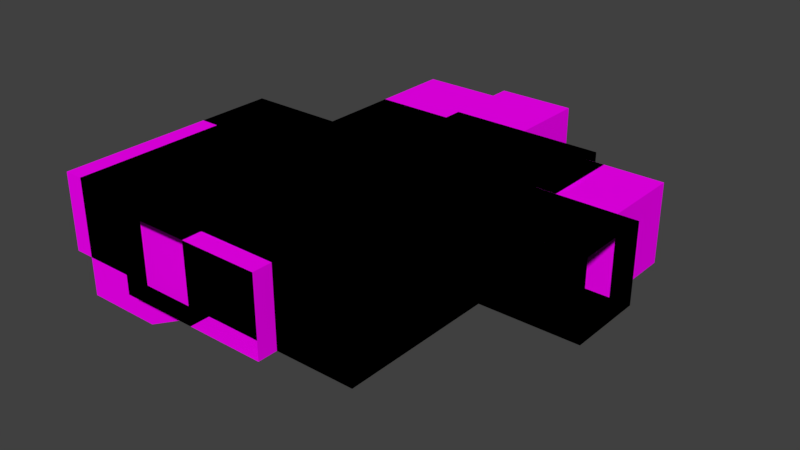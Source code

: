 # Source: modular_tiles.blend  (saved by Blender 2.79.0; exported with 4.5.12 LTS)
import bpy
from mathutils import Matrix  # noqa: F401  (used for matrix-valued properties, if any)

bpy.ops.wm.read_factory_settings(use_empty=True)
scene = bpy.context.scene
scene.name = 'Scene'

# ---- collections
col_collection_1 = bpy.data.collections.new('Collection 1'); scene.collection.children.link(col_collection_1)
col_collection_2 = bpy.data.collections.new('Collection 2'); scene.collection.children.link(col_collection_2)
col_collection_3 = bpy.data.collections.new('Collection 3'); scene.collection.children.link(col_collection_3)
col_collection_4 = bpy.data.collections.new('Collection 4'); scene.collection.children.link(col_collection_4)
col_collection_5 = bpy.data.collections.new('Collection 5'); scene.collection.children.link(col_collection_5)
col_collection_6 = bpy.data.collections.new('Collection 6'); scene.collection.children.link(col_collection_6)
col_collection_7 = bpy.data.collections.new('Collection 7'); scene.collection.children.link(col_collection_7)
col_collection_10 = bpy.data.collections.new('Collection 10'); scene.collection.children.link(col_collection_10)
col_collection_10.hide_render = True
col_collection_10.hide_viewport = True
col_collection_11 = bpy.data.collections.new('Collection 11'); scene.collection.children.link(col_collection_11)
col_collection_12 = bpy.data.collections.new('Collection 12'); scene.collection.children.link(col_collection_12)
col_collection_13 = bpy.data.collections.new('Collection 13'); scene.collection.children.link(col_collection_13)
col_collection_14 = bpy.data.collections.new('Collection 14'); scene.collection.children.link(col_collection_14)
col_collection_15 = bpy.data.collections.new('Collection 15'); scene.collection.children.link(col_collection_15)
col_collection_16 = bpy.data.collections.new('Collection 16'); scene.collection.children.link(col_collection_16)
col_collection_17 = bpy.data.collections.new('Collection 17'); scene.collection.children.link(col_collection_17)
col_collection_19 = bpy.data.collections.new('Collection 19'); scene.collection.children.link(col_collection_19)
col_collection_19.hide_render = True
col_collection_19.hide_viewport = True

# ---- images (referenced by path relative to the original .blend; pixels are not part of the script)
import os
ASSET_DIR = os.environ.get("B2B_ASSET_DIR", "")  # directory of the original .blend (textures are referenced by path, not embedded)
HERE = os.path.dirname(os.path.abspath(__file__))  # packed textures are extracted next to this script under _unpacked/

def load_image(name, relpath, width, height, colorspace="sRGB"):
    """Load a texture the original file referenced (path relative to the .blend, or extracted next to this script)."""
    p = next((c for c in (os.path.join(HERE, relpath), os.path.join(ASSET_DIR, relpath)) if relpath and os.path.exists(c)), "")
    if p:
        img = bpy.data.images.load(p, check_existing=True)
        img.name = name
    else:  # same state as the original file: an image datablock whose file is absent (Cycles renders it pink)
        img = bpy.data.images.new(name, width, height)
        img.source = "FILE"
        img.filepath = "//" + (relpath or name)
    img.colorspace_settings.name = colorspace
    return img
img_flagstone_png = load_image('flagstone.png', 'flagstone.png', 1024, 1024, 'sRGB')
img_cobblestone_png = load_image('cobblestone.png', 'cobblestone.png', 1024, 1024, 'sRGB')
img_rock_png = load_image('rock.png', 'rock.png', 1024, 1024, 'sRGB')
img_wood_png = load_image('wood.png', 'wood.png', 1024, 1024, 'sRGB')

# ---- materials (node trees are filled in below, after node groups)
mat_flagstone = bpy.data.materials.new('Flagstone')
mat_flagstone.alpha_threshold = 0.0
mat_flagstone.roughness = 0.5
mat_cobblestone = bpy.data.materials.new('Cobblestone')
mat_cobblestone.alpha_threshold = 0.0
mat_cobblestone.roughness = 0.5
mat_rock = bpy.data.materials.new('Rock')
mat_rock.alpha_threshold = 0.0
mat_rock.roughness = 0.5
mat_wood = bpy.data.materials.new('Wood')
mat_wood.alpha_threshold = 0.0
mat_wood.roughness = 0.5

# ---- material node trees
mat_flagstone.use_nodes = True; mat_flagstone.node_tree.nodes.clear()
_N = mat_flagstone.node_tree.nodes; _L = mat_flagstone.node_tree.links
n0 = _N.new('ShaderNodeOutputMaterial'); n0.name = 'Material Output'; n0.location = (300, 300)
n1 = _N.new('ShaderNodeBsdfDiffuse'); n1.name = 'Diffuse BSDF'; n1.location = (10, 300)
n2 = _N.new('ShaderNodeTexImage'); n2.name = 'Image Texture'; n2.location = (-180, 300)
n2.width = 140
n2.image = img_flagstone_png
_L.new(n1.outputs[0], n0.inputs[0])
_L.new(n2.outputs[0], n1.inputs[0])
n0.is_active_output = True
mat_cobblestone.use_nodes = True; mat_cobblestone.node_tree.nodes.clear()
_N = mat_cobblestone.node_tree.nodes; _L = mat_cobblestone.node_tree.links
n0 = _N.new('ShaderNodeOutputMaterial'); n0.name = 'Material Output'; n0.location = (300, 300)
n1 = _N.new('ShaderNodeBsdfDiffuse'); n1.name = 'Diffuse BSDF'; n1.location = (10, 300)
n2 = _N.new('ShaderNodeTexImage'); n2.name = 'Image Texture'; n2.location = (-180, 300)
n2.width = 140
n2.image = img_cobblestone_png
_L.new(n1.outputs[0], n0.inputs[0])
_L.new(n2.outputs[0], n1.inputs[0])
n0.is_active_output = True
mat_rock.use_nodes = True; mat_rock.node_tree.nodes.clear()
_N = mat_rock.node_tree.nodes; _L = mat_rock.node_tree.links
n0 = _N.new('ShaderNodeOutputMaterial'); n0.name = 'Material Output'; n0.location = (300, 300)
n1 = _N.new('ShaderNodeBsdfDiffuse'); n1.name = 'Diffuse BSDF'; n1.location = (10, 300)
n2 = _N.new('ShaderNodeTexImage'); n2.name = 'Image Texture'; n2.location = (-180, 300)
n2.width = 140
n2.image = img_rock_png
_L.new(n1.outputs[0], n0.inputs[0])
_L.new(n2.outputs[0], n1.inputs[0])
n0.is_active_output = True
mat_wood.use_nodes = True; mat_wood.node_tree.nodes.clear()
_N = mat_wood.node_tree.nodes; _L = mat_wood.node_tree.links
n0 = _N.new('ShaderNodeOutputMaterial'); n0.name = 'Material Output'; n0.location = (300, 300)
n1 = _N.new('ShaderNodeBsdfDiffuse'); n1.name = 'Diffuse BSDF'; n1.location = (10, 300)
n2 = _N.new('ShaderNodeTexImage'); n2.name = 'Image Texture'; n2.location = (-180, 300)
n2.width = 140
n2.image = img_wood_png
_L.new(n1.outputs[0], n0.inputs[0])
_L.new(n2.outputs[0], n1.inputs[0])
n0.is_active_output = True

# ---- world
world_world = bpy.data.worlds.new('World'); scene.world = world_world
world_world.color = (0.05088, 0.05088, 0.05088)
world_world.use_sun_shadow = False
world_world.sun_shadow_jitter_overblur = 0.0
world_world.cycles.sampling_method = 'MANUAL'

# ---- meshes
me_room_1 = bpy.data.meshes.new('room 1')
me_room_1.from_pydata([(-2.001, 1.999, 2.384e-07), (1.999, 2.001, 2.384e-07), (2.001, -1.999, 2.384e-07), (-1.999, -2.001, 2.384e-07), (-2.001, 1.999, 4.0), (1.999, 2.001, 4.0), (2.001, -1.999, 4.0), (-1.999, -2.001, 4.0), (-6.001, 1.997, 9.537e-07), (-5.999, -2.003, 9.537e-07), (-6.001, 1.997, 4.0), (-5.999, -2.003, 4.0), (5.999, 2.003, -2.384e-07), (6.001, -1.997, -2.384e-07), (5.999, 2.003, 4.0), (6.001, -1.997, 4.0), (2.003, -5.999, -2.384e-07), (-1.997, -6.001, -2.384e-07), (2.003, -5.999, 4.0), (-1.997, -6.001, 4.0), (-5.997, -6.003, 3.576e-07), (-5.997, -6.003, 4.0), (-2.003, 5.999, 7.153e-07), (1.997, 6.001, 7.153e-07), (-2.003, 5.999, 4.0), (1.997, 6.001, 4.0), (5.997, 6.003, 2.384e-07), (5.997, 6.003, 4.0), (-7.001, 1.997, 1.073e-06), (-6.999, -2.003, 1.073e-06), (-7.001, 1.997, 4.0), (-6.999, -2.003, 4.0), (6.999, 2.003, -4.768e-07), (6.999, 2.003, 4.0), (6.997, 6.003, 0.0), (6.997, 6.003, 4.0), (-1.997, -7.001, -4.768e-07), (-1.997, -7.001, 4.0), (-5.997, -7.003, 1.192e-07), (-5.997, -7.003, 4.0)], [], [(0, 3, 2, 1), (4, 5, 6, 7), (1, 12, 26, 23), (1, 2, 13, 12), (3, 9, 20, 17), (4, 7, 11, 10), (11, 9, 29, 31), (7, 6, 18, 19), (3, 0, 8, 9), (0, 4, 10, 8), (12, 13, 15, 14), (6, 5, 14, 15), (2, 6, 15, 13), (0, 1, 23, 22), (16, 17, 19, 18), (17, 20, 38, 36), (11, 7, 19, 21), (2, 3, 17, 16), (9, 11, 21, 20), (6, 2, 16, 18), (22, 23, 25, 24), (25, 23, 26, 27), (14, 27, 35, 33), (5, 4, 24, 25), (14, 5, 25, 27), (4, 0, 22, 24), (20, 21, 39, 38), (9, 8, 28, 29), (10, 11, 31, 30), (8, 10, 30, 28), (12, 14, 33, 32), (26, 12, 32, 34), (27, 26, 34, 35), (19, 17, 36, 37), (21, 19, 37, 39)])
me_room_1.polygons.foreach_set('material_index', [1, 2, 1, 1, 1, 2, 0, 2, 1, 0, 0, 2, 0, 1, 0, 1, 2, 1, 0, 0, 0, 0, 2, 2, 2, 0, 0, 1, 2, 0, 0, 1, 0, 0, 2])
_uv = me_room_1.uv_layers.new(name='UVMap')
_uv.uv.foreach_set('vector', [0.4995, 0.4995, 0.5005, -1.5, 2.5, -1.5, 2.5, 0.5005, 0.4995, 0.4995, 2.5, 0.5005, 2.5, -1.5, 0.5005, -1.5, 0.4995, 0.5005, 2.5, 0.5014, 2.499, 2.501, 0.4986, 2.5, 0.4995, 0.5005, 0.5005, -1.5, 2.5, -1.499, 2.5, 0.5014, 0.5005, 0.4995, -1.5, 0.4986, -1.499, -1.501, 0.5014, -1.5, 0.4995, 0.4995, 0.5005, -1.5, -1.5, -1.501, -1.5, 0.4986, 0.5005, 0.5, 0.5005, -1.5, 0.0004659, -1.5, 0.0004663, 0.5, 0.5005, 0.4995, 2.5, 0.5005, 2.501, -1.5, 0.5014, -1.5, 0.5005, 0.4995, 0.4995, 2.5, -1.5, 2.499, -1.5, 0.4986, 0.4995, 0.5, 0.4995, 2.5, -1.5, 2.5, -1.5, 0.5, 0.5014, 0.5, -1.499, 0.5, -1.499, 2.5, 0.5014, 2.5, 0.5005, 0.5005, 0.4995, 2.5, 2.5, 2.501, 2.5, 0.5014, 0.5005, 0.5, 0.5005, 2.5, 2.5, 2.5, 2.5, 0.5, 0.4995, 0.4995, 2.5, 0.5005, 2.499, 2.5, 0.4986, 2.5, 0.5014, 0.5, -1.499, 0.5, -1.499, 2.5, 0.5014, 2.5, 0.5014, 0.4995, -1.499, 0.4986, -1.498, -0.001397, 0.5016, -0.0004649, 0.5005, 0.4986, 2.5, 0.4995, 2.501, -1.5, 0.5014, -1.501, 0.5005, 0.5005, -1.5, 0.4995, -1.499, -1.5, 0.5014, -1.5, 0.4986, 0.5, 0.4986, 2.5, -1.501, 2.5, -1.501, 0.5, 0.5005, 0.5, 0.5005, -1.5, -1.5, -1.5, -1.5, 0.5, 0.4986, 0.5, 2.499, 0.5, 2.499, 2.5, 0.4986, 2.5, 0.4986, 0.5, 0.4986, -1.5, 2.499, -1.5, 2.499, 0.5, 0.4995, 0.5014, 0.4986, 2.501, 0.9986, 2.502, 0.9995, 0.5016, 0.4995, 0.5005, -1.5, 0.4995, -1.501, 2.5, 0.4986, 2.5, 0.4995, 0.5014, -1.5, 0.5005, -1.501, 2.5, 0.4986, 2.501, 0.4995, 0.5, 0.4995, -1.5, 2.5, -1.5, 2.5, 0.5, 0.4986, 0.5, 0.4986, 2.5, -0.001397, 2.5, -0.001397, 0.5, 0.5005, 0.4986, 0.4995, 2.499, -0.0004654, 2.498, 0.0004659, 0.4984, 0.4995, 0.4986, 0.5005, -1.501, 0.0004663, -1.502, -0.0004654, 0.4984, 0.4995, 0.5, 0.4995, 2.5, -0.0004654, 2.5, -0.0004654, 0.5, 0.4995, 0.5, 0.4995, 2.5, 0.9995, 2.5, 0.9995, 0.5, 0.4986, 0.5014, 0.4995, -1.499, 0.9995, -1.498, 0.9986, 0.5016, 0.4986, 0.5, 0.4986, -1.5, 0.9986, -1.5, 0.9986, 0.5, 0.4995, 0.5, 0.4995, -1.5, -0.0004649, -1.5, -0.0004654, 0.5, 0.5014, 0.4986, 2.501, 0.4995, 2.502, -0.0004654, 0.5016, -0.001397])
me_room_1.materials.append(mat_flagstone)
me_room_1.materials.append(mat_cobblestone)
me_room_1.materials.append(mat_rock)
me_room_1.use_remesh_preserve_volume = False
me_room_1.use_remesh_preserve_attributes = False
me_room_1.use_mirror_vertex_groups = False
me_room_1.update()
me_room_2 = bpy.data.meshes.new('room 2')
me_room_2.from_pydata([(-2.0, -2.0, 0.0), (-2.0, -2.0, 4.0), (-2.0, 2.0, 0.0), (-2.0, 2.0, 4.0), (2.0, -2.0, 0.0), (2.0, -2.0, 4.0), (2.0, 2.0, 0.0), (2.0, 2.0, 4.0), (-2.0, 6.0, 4.0), (-2.0, 6.0, 0.0), (2.0, 6.0, 0.0), (2.0, 6.0, 4.0), (-2.0, -6.0, 0.0), (-2.0, -6.0, 4.0), (2.0, -6.0, 4.0), (2.0, -6.0, 0.0), (6.0, 2.0, 4.0), (6.0, 2.0, 0.0), (6.0, -2.0, 0.0), (6.0, -2.0, 4.0), (6.0, 6.0, 4.0), (6.0, 6.0, 0.0), (6.0, -6.0, 4.0), (6.0, -6.0, 0.0), (-6.0, 2.0, 0.0), (-6.0, -2.0, 0.0), (-6.0, -2.0, 4.0), (-6.0, 2.0, 4.0), (-6.0, -6.0, 0.0), (-6.0, -6.0, 4.0), (-10.0, 2.0, 0.0), (-10.0, -2.0, 0.0), (-10.0, -2.0, 4.0), (-10.0, 2.0, 4.0), (-10.0, -6.0, 0.0), (-10.0, -6.0, 4.0), (-2.0, -10.0, 0.0), (-2.0, -10.0, 4.0), (-6.0, -10.0, 0.0), (-10.0, -10.0, 0.0), (-6.0, -10.0, 4.0), (-10.0, -10.0, 4.0), (7.0, 2.0, 4.0), (7.0, 2.0, 0.0), (7.0, -2.0, 0.0), (7.0, -2.0, 4.0), (-11.0, 2.0, 0.0), (-11.0, -2.0, 0.0), (-11.0, -2.0, 4.0), (-11.0, 2.0, 4.0), (-11.0, -6.0, 0.0), (-11.0, -6.0, 4.0), (-11.0, -10.0, 0.0), (-11.0, -10.0, 4.0), (-2.0, -11.0, 0.0), (-2.0, -11.0, 4.0), (-6.0, -11.0, 0.0), (-6.0, -11.0, 4.0), (2.0, 7.0, 4.0), (2.0, 7.0, 0.0), (6.0, 7.0, 4.0), (6.0, 7.0, 0.0)], [], [(3, 27, 24, 2), (3, 8, 11, 7), (11, 20, 16, 7), (13, 29, 26, 1), (2, 0, 4, 6), (7, 5, 1, 3), (9, 10, 11, 8), (2, 9, 8, 3), (5, 19, 22, 14), (6, 10, 9, 2), (15, 12, 13, 14), (0, 12, 15, 4), (5, 14, 13, 1), (4, 18, 17, 6), (17, 18, 44, 43), (16, 20, 21, 17), (18, 23, 22, 19), (14, 22, 23, 15), (6, 17, 21, 10), (7, 16, 19, 5), (15, 23, 18, 4), (21, 20, 60, 61), (27, 33, 30, 24), (25, 31, 34, 28), (0, 25, 28, 12), (1, 26, 27, 3), (2, 24, 25, 0), (39, 34, 50, 52), (31, 30, 46, 47), (32, 35, 34, 31), (29, 35, 32, 26), (13, 37, 40, 29), (26, 32, 33, 27), (24, 30, 31, 25), (36, 38, 56, 54), (38, 39, 41, 40), (29, 40, 41, 35), (34, 39, 38, 28), (28, 38, 36, 12), (12, 36, 37, 13), (19, 16, 42, 45), (16, 17, 43, 42), (18, 19, 45, 44), (38, 40, 57, 56), (30, 33, 49, 46), (32, 31, 47, 48), (35, 41, 53, 51), (41, 39, 52, 53), (34, 35, 51, 50), (33, 32, 48, 49), (37, 36, 54, 55), (40, 37, 55, 57), (10, 21, 61, 59), (20, 11, 58, 60), (11, 10, 59, 58)])
me_room_2.polygons.foreach_set('material_index', [0, 2, 2, 2, 1, 2, 0, 0, 2, 1, 0, 1, 2, 1, 1, 0, 0, 0, 1, 2, 1, 0, 0, 1, 1, 2, 1, 1, 1, 0, 2, 2, 2, 1, 1, 0, 2, 1, 1, 0, 2, 0, 0, 0, 0, 0, 2, 0, 0, 2, 0, 2, 1, 2, 0])
_uv = me_room_2.uv_layers.new(name='UVMap')
_uv.uv.foreach_set('vector', [0.5, 0.5, -1.5, 0.5, -1.5, -1.5, 0.5, -1.5, 0.5, 0.5, 0.5, 2.5, 2.5, 2.5, 2.5, 0.5, 0.5, 0.5, 2.5, 0.5, 2.5, -1.5, 0.5, -1.5, 0.5, 0.5, -1.5, 0.5, -1.5, 2.5, 0.5, 2.5, 0.5, 0.5, 0.5, -1.5, 2.5, -1.5, 2.5, 0.5, 0.5, 0.5, 0.5, -1.5, -1.5, -1.5, -1.5, 0.5, 0.5, 0.5, 2.5, 0.5, 2.5, 2.5, 0.5, 2.5, 0.5, 0.5, 2.5, 0.5, 2.5, 2.5, 0.5, 2.5, 0.5, 0.5, 2.5, 0.5, 2.5, -1.5, 0.5, -1.5, 0.5, 0.5, 0.5, 2.5, -1.5, 2.5, -1.5, 0.5, 0.5, 0.5, -1.5, 0.5, -1.5, 2.5, 0.5, 2.5, 0.5, 0.5, 0.5, -1.5, 2.5, -1.5, 2.5, 0.5, 0.5, 0.5, 0.5, -1.5, -1.5, -1.5, -1.5, 0.5, 0.5, 0.5, 2.5, 0.5, 2.5, 2.5, 0.5, 2.5, 0.5, 0.5, 0.5, -1.5, 1.0, -1.5, 1.0, 0.5, 0.5, 0.5, 2.5, 0.5, 2.5, -1.5, 0.5, -1.5, 0.5, 0.5, -1.5, 0.5, -1.5, 2.5, 0.5, 2.5, 0.5, 0.5, 2.5, 0.5, 2.5, -1.5, 0.5, -1.5, 0.5, 0.5, 2.5, 0.5, 2.5, 2.5, 0.5, 2.5, 0.5, 0.5, 2.5, 0.5, 2.5, -1.5, 0.5, -1.5, 0.5, 0.5, 2.5, 0.5, 2.5, 2.5, 0.5, 2.5, 0.5, 0.5, 0.5, 2.5, 1.0, 2.5, 1.0, 0.5, 0.5, 0.5, -1.5, 0.5, -1.5, -1.5, 0.5, -1.5, 0.5, 0.5, -1.5, 0.5, -1.5, -1.5, 0.5, -1.5, 0.5, 0.5, -1.5, 0.5, -1.5, -1.5, 0.5, -1.5, 0.5, 0.5, -1.5, 0.5, -1.5, 2.5, 0.5, 2.5, 0.5, 0.5, -1.5, 0.5, -1.5, -1.5, 0.5, -1.5, 0.5, 0.5, 0.5, 2.5, 0.0, 2.5, 0.0, 0.5, 0.5, 0.5, 0.5, 2.5, 0.0, 2.5, 0.0, 0.5, 0.5, 0.5, -1.5, 0.5, -1.5, -1.5, 0.5, -1.5, 0.5, 0.5, -1.5, 0.5, -1.5, 2.5, 0.5, 2.5, 0.5, 0.5, 0.5, -1.5, -1.5, -1.5, -1.5, 0.5, 0.5, 0.5, -1.5, 0.5, -1.5, 2.5, 0.5, 2.5, 0.5, 0.5, -1.5, 0.5, -1.5, -1.5, 0.5, -1.5, 0.5, 0.5, -1.5, 0.5, -1.5, 0.0, 0.5, 0.0, 0.5, 0.5, -1.5, 0.5, -1.5, 2.5, 0.5, 2.5, 0.5, 0.5, 0.5, -1.5, -1.5, -1.5, -1.5, 0.5, 0.5, 0.5, 0.5, -1.5, 2.5, -1.5, 2.5, 0.5, 0.5, 0.5, 0.5, -1.5, 2.5, -1.5, 2.5, 0.5, 0.5, 0.5, -1.5, 0.5, -1.5, 2.5, 0.5, 2.5, 0.5, 0.5, 0.5, 2.5, 1.0, 2.5, 1.0, 0.5, 0.5, 0.5, 0.5, -1.5, 1.0, -1.5, 1.0, 0.5, 0.5, 0.5, 0.5, 2.5, 1.0, 2.5, 1.0, 0.5, 0.5, 0.5, 0.5, 2.5, 0.0, 2.5, 0.0, 0.5, 0.5, 0.5, 0.5, 2.5, 0.0, 2.5, 0.0, 0.5, 0.5, 0.5, 0.5, -1.5, 0.0, -1.5, 0.0, 0.5, 0.5, 0.5, 0.5, -1.5, 0.0, -1.5, 0.0, 0.5, 0.5, 0.5, 0.5, -1.5, 0.0, -1.5, 0.0, 0.5, 0.5, 0.5, 0.5, 2.5, 0.0, 2.5, 0.0, 0.5, 0.5, 0.5, 0.5, -1.5, 0.0, -1.5, 0.0, 0.5, 0.5, 0.5, 0.5, -1.5, 0.0, -1.5, 0.0, 0.5, 0.5, 0.5, 2.5, 0.5, 2.5, 0.0, 0.5, 0.0, 0.5, 0.5, 2.5, 0.5, 2.5, 1.0, 0.5, 1.0, 0.5, 0.5, -1.5, 0.5, -1.5, 1.0, 0.5, 1.0, 0.5, 0.5, 0.5, -1.5, 1.0, -1.5, 1.0, 0.5])
me_room_2.materials.append(mat_flagstone)
me_room_2.materials.append(mat_cobblestone)
me_room_2.materials.append(mat_rock)
me_room_2.use_remesh_preserve_volume = False
me_room_2.use_remesh_preserve_attributes = False
me_room_2.use_mirror_vertex_groups = False
me_room_2.update()
me_room_3 = bpy.data.meshes.new('room 3')
me_room_3.from_pydata([(-2.0, -2.0, 0.0), (-2.0, -2.0, 4.0), (-2.0, 2.0, 0.0), (-2.0, 2.0, 4.0), (2.0, -2.0, 0.0), (2.0, -2.0, 4.0), (2.0, 2.0, 0.0), (2.0, 2.0, 4.0), (-6.0, 2.0, 0.0), (-6.0, -2.0, 0.0), (-6.0, -2.0, 4.0), (-6.0, 2.0, 4.0), (-10.0, 2.0, 0.0), (-10.0, -2.0, 0.0), (-10.0, -2.0, 4.0), (-10.0, 2.0, 4.0), (-2.0, -6.0, 0.0), (-2.0, -6.0, 4.0), (2.0, -6.0, 4.0), (2.0, -6.0, 0.0), (-6.0, -6.0, 0.0), (-6.0, -6.0, 4.0), (-10.0, -6.0, 0.0), (-10.0, -6.0, 4.0), (-2.0, -10.0, 0.0), (-2.0, -10.0, 4.0), (2.0, -10.0, 4.0), (2.0, -10.0, 0.0), (-6.0, -10.0, 0.0), (-6.0, -10.0, 4.0), (-10.0, -10.0, 0.0), (-10.0, -10.0, 4.0), (-2.0, 6.0, 4.0), (-2.0, 6.0, 0.0), (2.0, 6.0, 0.0), (2.0, 6.0, 4.0), (-6.0, 6.0, 4.0), (-6.0, 6.0, 0.0), (-2.0, 10.0, 4.0), (-2.0, 10.0, 0.0), (2.0, 10.0, 0.0), (2.0, 10.0, 4.0), (-6.0, 10.0, 4.0), (-6.0, 10.0, 0.0), (6.0, 2.0, 4.0), (6.0, 2.0, 0.0), (6.0, -2.0, 0.0), (6.0, -2.0, 4.0), (6.0, -6.0, 4.0), (6.0, -6.0, 0.0), (6.0, 6.0, 4.0), (6.0, 6.0, 0.0), (-2.0, -11.0, 0.0), (-2.0, -11.0, 4.0), (-6.0, -11.0, 0.0), (-6.0, -11.0, 4.0), (-2.0, 11.0, 4.0), (-2.0, 11.0, 0.0), (2.0, 11.0, 0.0), (2.0, 11.0, 4.0), (7.0, 2.0, 4.0), (7.0, 2.0, 0.0), (7.0, -2.0, 0.0), (7.0, -2.0, 4.0), (-11.0, -6.0, 4.0), (-11.0, -2.0, 4.0), (-11.0, -2.0, 0.0), (-11.0, -6.0, 0.0)], [], [(9, 20, 16, 0), (6, 45, 51, 34), (7, 44, 47, 5), (0, 16, 19, 4), (2, 0, 4, 6), (7, 5, 1, 3), (8, 12, 13, 9), (1, 10, 11, 3), (2, 8, 9, 0), (2, 33, 37, 8), (13, 12, 15, 14), (11, 15, 12, 8), (22, 13, 66, 67), (10, 14, 15, 11), (21, 29, 31, 23), (16, 24, 27, 19), (20, 28, 24, 16), (13, 22, 20, 9), (5, 18, 17, 1), (34, 51, 50, 35), (10, 21, 23, 14), (1, 17, 21, 10), (24, 28, 54, 52), (27, 24, 25, 26), (28, 30, 31, 29), (23, 31, 30, 22), (17, 25, 29, 21), (18, 26, 25, 17), (19, 27, 26, 18), (22, 30, 28, 20), (35, 41, 40, 34), (36, 42, 38, 32), (6, 34, 33, 2), (8, 37, 36, 11), (11, 36, 32, 3), (3, 32, 35, 7), (38, 39, 57, 56), (38, 42, 43, 39), (34, 40, 39, 33), (33, 39, 43, 37), (37, 43, 42, 36), (32, 38, 41, 35), (44, 50, 51, 45), (47, 44, 60, 63), (46, 49, 48, 47), (5, 47, 48, 18), (4, 46, 45, 6), (18, 48, 49, 19), (19, 49, 46, 4), (35, 50, 44, 7), (28, 29, 55, 54), (25, 24, 52, 53), (29, 25, 53, 55), (40, 41, 59, 58), (39, 40, 58, 57), (41, 38, 56, 59), (44, 45, 61, 60), (46, 47, 63, 62), (45, 46, 62, 61), (23, 22, 67, 64), (14, 23, 64, 65), (13, 14, 65, 66)])
me_room_3.polygons.foreach_set('material_index', [1, 1, 2, 1, 1, 2, 1, 2, 1, 1, 0, 0, 1, 2, 2, 1, 1, 1, 2, 0, 2, 2, 1, 0, 0, 0, 2, 2, 0, 1, 0, 2, 1, 0, 2, 2, 0, 0, 1, 1, 0, 2, 0, 2, 0, 2, 1, 0, 1, 2, 0, 0, 2, 0, 1, 2, 0, 0, 1, 0, 2, 0])
_uv = me_room_3.uv_layers.new(name='UVMap')
_uv.uv.foreach_set('vector', [0.5, 0.5, 0.5, -1.5, 2.5, -1.5, 2.5, 0.5, 0.5, 0.5, 2.5, 0.5, 2.5, 2.5, 0.5, 2.5, 0.5, 0.5, 2.5, 0.5, 2.5, -1.5, 0.5, -1.5, 0.5, 0.5, 0.5, -1.5, 2.5, -1.5, 2.5, 0.5, 0.5, 0.5, 0.5, -1.5, 2.5, -1.5, 2.5, 0.5, 0.5, 0.5, 0.5, -1.5, -1.5, -1.5, -1.5, 0.5, 0.5, 0.5, -1.5, 0.5, -1.5, -1.5, 0.5, -1.5, 0.5, 0.5, -1.5, 0.5, -1.5, 2.5, 0.5, 2.5, 0.5, 0.5, -1.5, 0.5, -1.5, -1.5, 0.5, -1.5, 0.5, 0.5, 0.5, 2.5, -1.5, 2.5, -1.5, 0.5, 0.5, 0.5, 2.5, 0.5, 2.5, 2.5, 0.5, 2.5, 0.5, 0.5, -1.5, 0.5, -1.5, -1.5, 0.5, -1.5, 0.5, 0.5, 0.5, 2.5, 0.0, 2.5, 0.0, 0.5, 0.5, 0.5, -1.5, 0.5, -1.5, 2.5, 0.5, 2.5, 0.5, 0.5, 0.5, -1.5, -1.5, -1.5, -1.5, 0.5, 0.5, 0.5, 0.5, -1.5, 2.5, -1.5, 2.5, 0.5, 0.5, 0.5, 0.5, -1.5, 2.5, -1.5, 2.5, 0.5, 0.5, 0.5, 0.5, -1.5, 2.5, -1.5, 2.5, 0.5, 0.5, 0.5, 0.5, -1.5, -1.5, -1.5, -1.5, 0.5, 0.5, 0.5, 2.5, 0.5, 2.5, 2.5, 0.5, 2.5, 0.5, 0.5, 0.5, -1.5, -1.5, -1.5, -1.5, 0.5, 0.5, 0.5, 0.5, -1.5, -1.5, -1.5, -1.5, 0.5, 0.5, 0.5, -1.5, 0.5, -1.5, 0.0, 0.5, 0.0, 0.5, 0.5, -1.5, 0.5, -1.5, 2.5, 0.5, 2.5, 0.5, 0.5, -1.5, 0.5, -1.5, 2.5, 0.5, 2.5, 0.5, 0.5, -1.5, 0.5, -1.5, -1.5, 0.5, -1.5, 0.5, 0.5, 0.5, -1.5, -1.5, -1.5, -1.5, 0.5, 0.5, 0.5, 0.5, -1.5, -1.5, -1.5, -1.5, 0.5, 0.5, 0.5, -1.5, 0.5, -1.5, 2.5, 0.5, 2.5, 0.5, 0.5, 0.5, -1.5, 2.5, -1.5, 2.5, 0.5, 0.5, 0.5, 2.5, 0.5, 2.5, -1.5, 0.5, -1.5, 0.5, 0.5, 0.5, 2.5, 2.5, 2.5, 2.5, 0.5, 0.5, 0.5, 0.5, 2.5, -1.5, 2.5, -1.5, 0.5, 0.5, 0.5, 2.5, 0.5, 2.5, 2.5, 0.5, 2.5, 0.5, 0.5, 0.5, 2.5, 2.5, 2.5, 2.5, 0.5, 0.5, 0.5, 0.5, 2.5, 2.5, 2.5, 2.5, 0.5, 0.5, 0.5, 0.5, -1.5, 1.0, -1.5, 1.0, 0.5, 0.5, 0.5, -1.5, 0.5, -1.5, -1.5, 0.5, -1.5, 0.5, 0.5, 0.5, 2.5, -1.5, 2.5, -1.5, 0.5, 0.5, 0.5, 0.5, 2.5, -1.5, 2.5, -1.5, 0.5, 0.5, 0.5, 2.5, 0.5, 2.5, 2.5, 0.5, 2.5, 0.5, 0.5, 0.5, 2.5, 2.5, 2.5, 2.5, 0.5, 0.5, 0.5, 2.5, 0.5, 2.5, -1.5, 0.5, -1.5, 0.5, 0.5, 0.5, 2.5, 1.0, 2.5, 1.0, 0.5, 0.5, 0.5, -1.5, 0.5, -1.5, 2.5, 0.5, 2.5, 0.5, 0.5, 2.5, 0.5, 2.5, -1.5, 0.5, -1.5, 0.5, 0.5, 2.5, 0.5, 2.5, 2.5, 0.5, 2.5, 0.5, 0.5, 2.5, 0.5, 2.5, -1.5, 0.5, -1.5, 0.5, 0.5, 2.5, 0.5, 2.5, 2.5, 0.5, 2.5, 0.5, 0.5, 2.5, 0.5, 2.5, -1.5, 0.5, -1.5, 0.5, 0.5, 0.5, 2.5, 0.0, 2.5, 0.0, 0.5, 0.5, 0.5, 0.5, -1.5, 0.0, -1.5, 0.0, 0.5, 0.5, 0.5, 2.5, 0.5, 2.5, 0.0, 0.5, 0.0, 0.5, 0.5, 0.5, 2.5, 1.0, 2.5, 1.0, 0.5, 0.5, 0.5, 2.5, 0.5, 2.5, 1.0, 0.5, 1.0, 0.5, 0.5, -1.5, 0.5, -1.5, 1.0, 0.5, 1.0, 0.5, 0.5, 0.5, -1.5, 1.0, -1.5, 1.0, 0.5, 0.5, 0.5, 0.5, 2.5, 1.0, 2.5, 1.0, 0.5, 0.5, 0.5, 0.5, -1.5, 1.0, -1.5, 1.0, 0.5, 0.5, 0.5, 0.5, -1.5, 0.0, -1.5, 0.0, 0.5, 0.5, 0.5, 0.5, -1.5, 0.0, -1.5, 0.0, 0.5, 0.5, 0.5, 0.5, 2.5, 0.0, 2.5, 0.0, 0.5])
me_room_3.materials.append(mat_flagstone)
me_room_3.materials.append(mat_cobblestone)
me_room_3.materials.append(mat_rock)
me_room_3.use_remesh_preserve_volume = False
me_room_3.use_remesh_preserve_attributes = False
me_room_3.use_mirror_vertex_groups = False
me_room_3.update()
me_room_4 = bpy.data.meshes.new('room 4')
me_room_4.from_pydata([(-2.0, -2.0, 0.0), (-2.0, -2.0, 4.0), (-2.0, 2.0, 0.0), (-2.0, 2.0, 4.0), (2.0, -2.0, 0.0), (2.0, -2.0, 4.0), (2.0, 2.0, 0.0), (2.0, 2.0, 4.0), (6.0, 2.0, 4.0), (6.0, 2.0, 0.0), (6.0, -2.0, 0.0), (6.0, -2.0, 4.0), (10.0, 2.0, 4.0), (10.0, 2.0, 0.0), (10.0, -2.0, 0.0), (10.0, -2.0, 4.0), (-6.0, 2.0, 0.0), (-6.0, -2.0, 0.0), (-6.0, -2.0, 4.0), (-6.0, 2.0, 4.0), (-10.0, 2.0, 0.0), (-10.0, -2.0, 0.0), (-10.0, -2.0, 4.0), (-10.0, 2.0, 4.0), (-2.0, 6.0, 4.0), (-2.0, 6.0, 0.0), (2.0, 6.0, 0.0), (2.0, 6.0, 4.0), (6.0, 6.0, 4.0), (6.0, 6.0, 0.0), (-6.0, 6.0, 4.0), (-6.0, 6.0, 0.0), (-2.0, -6.0, 0.0), (-2.0, -6.0, 4.0), (2.0, -6.0, 4.0), (2.0, -6.0, 0.0), (6.0, -6.0, 4.0), (6.0, -6.0, 0.0), (-6.0, -6.0, 0.0), (-6.0, -6.0, 4.0), (-2.0, -10.0, 0.0), (-2.0, -10.0, 4.0), (2.0, -10.0, 4.0), (2.0, -10.0, 0.0), (6.0, -10.0, 4.0), (6.0, -10.0, 0.0), (-6.0, -10.0, 0.0), (-6.0, -10.0, 4.0), (11.0, 2.0, 4.0), (11.0, 2.0, 0.0), (11.0, -2.0, 0.0), (11.0, -2.0, 4.0), (-11.0, 2.0, 0.0), (-11.0, -2.0, 0.0), (-11.0, -2.0, 4.0), (-11.0, 2.0, 4.0), (-2.0, 7.0, 4.0), (-2.0, 7.0, 0.0), (2.0, 7.0, 0.0), (2.0, 7.0, 4.0), (-2.0, -11.0, 0.0), (-2.0, -11.0, 4.0), (-6.0, -11.0, 0.0), (-6.0, -11.0, 4.0)], [], [(2, 16, 17, 0), (9, 29, 26, 6), (4, 35, 37, 10), (18, 39, 38, 17), (2, 0, 4, 6), (7, 5, 1, 3), (8, 12, 15, 11), (4, 10, 9, 6), (7, 8, 11, 5), (16, 31, 30, 19), (15, 12, 48, 51), (9, 13, 12, 8), (11, 15, 14, 10), (10, 14, 13, 9), (19, 23, 20, 16), (2, 25, 31, 16), (5, 34, 33, 1), (1, 18, 19, 3), (23, 22, 54, 55), (17, 21, 22, 18), (18, 22, 23, 19), (16, 20, 21, 17), (24, 25, 57, 56), (26, 29, 28, 27), (24, 30, 31, 25), (3, 24, 27, 7), (19, 30, 24, 3), (8, 28, 29, 9), (7, 27, 28, 8), (6, 26, 25, 2), (32, 40, 43, 35), (37, 45, 44, 36), (36, 44, 42, 34), (17, 38, 32, 0), (0, 32, 35, 4), (11, 36, 34, 5), (10, 37, 36, 11), (1, 33, 39, 18), (42, 44, 45, 43), (43, 40, 41, 42), (40, 46, 62, 60), (33, 41, 47, 39), (39, 47, 46, 38), (35, 43, 45, 37), (34, 42, 41, 33), (38, 46, 40, 32), (12, 13, 49, 48), (14, 15, 51, 50), (13, 14, 50, 49), (21, 20, 52, 53), (20, 23, 55, 52), (22, 21, 53, 54), (26, 27, 59, 58), (25, 26, 58, 57), (27, 24, 56, 59), (41, 40, 60, 61), (47, 41, 61, 63), (46, 47, 63, 62)])
me_room_4.polygons.foreach_set('material_index', [2, 2, 2, 0, 2, 1, 1, 2, 1, 0, 1, 0, 0, 2, 0, 2, 1, 1, 1, 0, 1, 2, 0, 0, 0, 1, 1, 0, 1, 2, 2, 0, 1, 2, 2, 1, 0, 1, 0, 0, 2, 1, 0, 2, 1, 2, 0, 0, 2, 2, 0, 0, 0, 2, 1, 0, 1, 0])
_uv = me_room_4.uv_layers.new(name='UVMap')
_uv.uv.foreach_set('vector', [0.5, 0.5, -1.5, 0.5, -1.5, -1.5, 0.5, -1.5, 0.5, 0.5, 0.5, 2.5, -1.5, 2.5, -1.5, 0.5, 0.5, 0.5, 0.5, -1.5, 2.5, -1.5, 2.5, 0.5, 0.5, 0.5, -1.5, 0.5, -1.5, -1.5, 0.5, -1.5, 0.5, 0.5, 0.5, -1.5, 2.5, -1.5, 2.5, 0.5, 0.5, 0.5, 0.5, -1.5, -1.5, -1.5, -1.5, 0.5, 0.5, 0.5, 2.5, 0.5, 2.5, -1.5, 0.5, -1.5, 0.5, 0.5, 2.5, 0.5, 2.5, 2.5, 0.5, 2.5, 0.5, 0.5, 2.5, 0.5, 2.5, -1.5, 0.5, -1.5, 0.5, 0.5, 2.5, 0.5, 2.5, 2.5, 0.5, 2.5, 0.5, 0.5, 0.5, 2.5, 1.0, 2.5, 1.0, 0.5, 0.5, 0.5, 2.5, 0.5, 2.5, 2.5, 0.5, 2.5, 0.5, 0.5, 2.5, 0.5, 2.5, -1.5, 0.5, -1.5, 0.5, 0.5, 2.5, 0.5, 2.5, 2.5, 0.5, 2.5, 0.5, 0.5, -1.5, 0.5, -1.5, -1.5, 0.5, -1.5, 0.5, 0.5, 0.5, 2.5, -1.5, 2.5, -1.5, 0.5, 0.5, 0.5, 0.5, -1.5, -1.5, -1.5, -1.5, 0.5, 0.5, 0.5, -1.5, 0.5, -1.5, 2.5, 0.5, 2.5, 0.5, 0.5, 0.5, -1.5, 0.0, -1.5, 0.0, 0.5, 0.5, 0.5, -1.5, 0.5, -1.5, 2.5, 0.5, 2.5, 0.5, 0.5, -1.5, 0.5, -1.5, 2.5, 0.5, 2.5, 0.5, 0.5, -1.5, 0.5, -1.5, -1.5, 0.5, -1.5, 0.5, 0.5, 0.5, -1.5, 1.0, -1.5, 1.0, 0.5, 0.5, 0.5, 2.5, 0.5, 2.5, 2.5, 0.5, 2.5, 0.5, 0.5, -1.5, 0.5, -1.5, -1.5, 0.5, -1.5, 0.5, 0.5, 0.5, 2.5, 2.5, 2.5, 2.5, 0.5, 0.5, 0.5, 0.5, 2.5, 2.5, 2.5, 2.5, 0.5, 0.5, 0.5, 2.5, 0.5, 2.5, -1.5, 0.5, -1.5, 0.5, 0.5, 0.5, 2.5, 2.5, 2.5, 2.5, 0.5, 0.5, 0.5, 0.5, 2.5, -1.5, 2.5, -1.5, 0.5, 0.5, 0.5, 0.5, -1.5, 2.5, -1.5, 2.5, 0.5, 0.5, 0.5, -1.5, 0.5, -1.5, 2.5, 0.5, 2.5, 0.5, 0.5, 0.5, -1.5, -1.5, -1.5, -1.5, 0.5, 0.5, 0.5, 0.5, -1.5, 2.5, -1.5, 2.5, 0.5, 0.5, 0.5, 0.5, -1.5, 2.5, -1.5, 2.5, 0.5, 0.5, 0.5, 0.5, -1.5, -1.5, -1.5, -1.5, 0.5, 0.5, 0.5, -1.5, 0.5, -1.5, 2.5, 0.5, 2.5, 0.5, 0.5, 0.5, -1.5, -1.5, -1.5, -1.5, 0.5, 0.5, 0.5, 2.5, 0.5, 2.5, -1.5, 0.5, -1.5, 0.5, 0.5, -1.5, 0.5, -1.5, 2.5, 0.5, 2.5, 0.5, 0.5, -1.5, 0.5, -1.5, 0.0, 0.5, 0.0, 0.5, 0.5, 0.5, -1.5, -1.5, -1.5, -1.5, 0.5, 0.5, 0.5, -1.5, 0.5, -1.5, -1.5, 0.5, -1.5, 0.5, 0.5, 0.5, -1.5, 2.5, -1.5, 2.5, 0.5, 0.5, 0.5, 0.5, -1.5, -1.5, -1.5, -1.5, 0.5, 0.5, 0.5, 0.5, -1.5, 2.5, -1.5, 2.5, 0.5, 0.5, 0.5, 0.5, -1.5, 1.0, -1.5, 1.0, 0.5, 0.5, 0.5, 0.5, 2.5, 1.0, 2.5, 1.0, 0.5, 0.5, 0.5, 0.5, -1.5, 1.0, -1.5, 1.0, 0.5, 0.5, 0.5, 0.5, 2.5, 0.0, 2.5, 0.0, 0.5, 0.5, 0.5, 0.5, 2.5, 0.0, 2.5, 0.0, 0.5, 0.5, 0.5, 0.5, -1.5, 0.0, -1.5, 0.0, 0.5, 0.5, 0.5, 0.5, 2.5, 1.0, 2.5, 1.0, 0.5, 0.5, 0.5, 2.5, 0.5, 2.5, 1.0, 0.5, 1.0, 0.5, 0.5, -1.5, 0.5, -1.5, 1.0, 0.5, 1.0, 0.5, 0.5, 0.5, -1.5, 0.0, -1.5, 0.0, 0.5, 0.5, 0.5, 2.5, 0.5, 2.5, 0.0, 0.5, 0.0, 0.5, 0.5, 0.5, 2.5, 0.0, 2.5, 0.0, 0.5])
me_room_4.materials.append(mat_flagstone)
me_room_4.materials.append(mat_rock)
me_room_4.materials.append(mat_cobblestone)
me_room_4.use_remesh_preserve_volume = False
me_room_4.use_remesh_preserve_attributes = False
me_room_4.use_mirror_vertex_groups = False
me_room_4.update()
me_cube_008 = bpy.data.meshes.new('Cube.008')
me_cube_008.from_pydata([], [], [])
me_cube_008.use_remesh_preserve_volume = False
me_cube_008.use_remesh_preserve_attributes = False
me_cube_008.use_mirror_vertex_groups = False
me_cube_008.update()
me_room_slopped = bpy.data.meshes.new('room slopped')
me_room_slopped.from_pydata([(-2.0, -2.0, 0.0), (-2.0, -2.0, 4.0), (-2.0, 2.0, 0.0), (-2.0, 2.0, 4.0), (2.0, -2.0, 0.0), (2.0, -2.0, 4.0), (2.0, 2.0, 0.0), (2.0, 2.0, 4.0), (-6.0, 2.0, -2.0), (-6.0, -2.0, -2.0), (-6.0, 2.0, 2.0), (-10.0, 2.0, -2.0), (-10.0, -2.0, -2.0), (-10.0, -2.0, 2.0), (-10.0, 2.0, 2.0), (6.0, 2.0, 4.0), (6.0, 2.0, 0.0), (6.0, -2.0, 0.0), (6.0, -2.0, 4.0), (10.0, 2.0, 4.0), (10.0, 2.0, 0.0), (10.0, -2.0, 0.0), (10.0, -2.0, 4.0), (-2.0, -6.0, 0.0), (-2.0, -6.0, 4.0), (2.0, -6.0, 4.0), (2.0, -6.0, 0.0), (-6.0, -6.0, -2.0), (-10.0, -6.0, -2.0), (-10.0, -6.0, 2.0), (6.0, -6.0, 4.0), (6.0, -6.0, 0.0), (-2.0, -10.0, 0.0), (-2.0, -10.0, 4.0), (2.0, -10.0, 4.0), (2.0, -10.0, 0.0), (-6.0, -10.0, -2.0), (-6.0, -10.0, 2.0), (-10.0, -10.0, -2.0), (-10.0, -10.0, 2.0), (6.0, -10.0, 4.0), (6.0, -10.0, 0.0), (-2.0, 6.0, 4.0), (-2.0, 6.0, 0.0), (2.0, 6.0, 0.0), (2.0, 6.0, 4.0), (6.0, 6.0, 4.0), (6.0, 6.0, 0.0), (10.0, 6.0, 4.0), (10.0, 6.0, 0.0), (-2.0, -11.0, 0.0), (-2.0, -11.0, 4.0), (2.0, -11.0, 4.0), (2.0, -11.0, 0.0), (-11.0, -2.0, -2.0), (-11.0, -2.0, 2.0), (-11.0, -6.0, -2.0), (-11.0, -6.0, 2.0), (2.0, 7.0, 4.0), (2.0, 7.0, 0.0), (6.0, 7.0, 4.0), (6.0, 7.0, 0.0), (11.0, 2.0, 4.0), (11.0, 2.0, 0.0), (11.0, -2.0, 0.0), (11.0, -2.0, 4.0), (-6.0, -2.0, 4.0), (-6.0, -6.0, 4.0), (-6.0, 2.0, 4.0), (-10.0, -2.0, 4.0), (-10.0, 2.0, 4.0), (-10.0, -6.0, 4.0), (-10.0, -10.0, 4.0), (-6.0, -10.0, 4.0)], [], [(2, 8, 9, 0), (19, 48, 49, 20), (9, 27, 23, 0), (18, 30, 25, 5), (2, 0, 4, 6), (7, 5, 1, 3), (37, 39, 72, 73), (3, 10, 8, 2), (12, 28, 27, 9), (12, 11, 14, 13), (8, 11, 12, 9), (10, 14, 11, 8), (18, 22, 21, 17), (4, 17, 16, 6), (7, 15, 18, 5), (3, 42, 45, 7), (22, 19, 62, 65), (17, 21, 20, 16), (15, 19, 22, 18), (20, 49, 47, 16), (28, 38, 36, 27), (23, 32, 35, 26), (30, 40, 34, 25), (0, 23, 26, 4), (17, 31, 30, 18), (29, 28, 56, 57), (5, 25, 24, 1), (39, 29, 71, 72), (4, 26, 31, 17), (34, 40, 41, 35), (35, 32, 50, 53), (32, 36, 37, 33), (36, 38, 39, 37), (25, 34, 33, 24), (31, 41, 40, 30), (29, 39, 38, 28), (26, 35, 41, 31), (29, 13, 69, 71), (27, 36, 32, 23), (43, 44, 45, 42), (47, 46, 60, 61), (47, 49, 48, 46), (2, 43, 42, 3), (16, 47, 44, 6), (15, 46, 48, 19), (6, 44, 43, 2), (7, 45, 46, 15), (32, 33, 51, 50), (33, 34, 52, 51), (34, 35, 53, 52), (12, 13, 55, 54), (13, 29, 57, 55), (28, 12, 54, 56), (44, 47, 61, 59), (45, 44, 59, 58), (46, 45, 58, 60), (19, 20, 63, 62), (21, 22, 65, 64), (20, 21, 64, 63), (66, 69, 70, 68), (66, 67, 71, 69), (67, 73, 72, 71), (14, 10, 68, 70), (13, 14, 70, 69), (3, 1, 66, 68), (3, 68, 10), (24, 67, 66, 1), (33, 73, 67, 24), (37, 73, 33)])
me_room_slopped.polygons.foreach_set('material_index', [2, 0, 2, 1, 2, 1, 0, 0, 2, 0, 2, 0, 0, 2, 1, 1, 1, 2, 1, 2, 2, 2, 1, 2, 0, 0, 1, 0, 2, 0, 2, 0, 0, 1, 0, 0, 2, 0, 2, 0, 0, 0, 0, 2, 1, 2, 1, 0, 1, 0, 0, 1, 2, 2, 0, 1, 0, 0, 2, 1, 1, 1, 0, 0, 1, 0, 1, 1, 0])
_uv = me_room_slopped.uv_layers.new(name='UVMap')
_uv.uv.foreach_set('vector', [0.5, 0.5, -1.5, 0.5, -1.5, -1.5, 0.5, -1.5, 0.5, 0.5, 2.5, 0.5, 2.5, -1.5, 0.5, -1.5, 0.5, 0.5, 0.5, -1.5, 2.5, -1.5, 2.5, 0.5, 0.5, 0.5, 0.5, -1.5, -1.5, -1.5, -1.5, 0.5, 0.5, 0.5, 0.5, -1.5, 2.5, -1.5, 2.5, 0.5, 0.5, 0.5, 0.5, -1.5, -1.5, -1.5, -1.5, 0.5, 0.5, 0.5, -1.5, 0.5, -1.5, 1.5, 0.5, 1.5, 0.5, 0.5, -1.5, -0.5, -1.5, -2.5, 0.5, -1.5, 0.5, 0.5, 0.5, -1.5, 2.5, -1.5, 2.5, 0.5, 0.5, 0.5, 2.5, 0.5, 2.5, 2.5, 0.5, 2.5, 0.5, 0.5, -1.5, 0.5, -1.5, -1.5, 0.5, -1.5, 0.5, 0.5, -1.5, 0.5, -1.5, -1.5, 0.5, -1.5, 0.5, 0.5, 2.5, 0.5, 2.5, -1.5, 0.5, -1.5, 0.5, 0.5, 2.5, 0.5, 2.5, 2.5, 0.5, 2.5, 0.5, 0.5, 2.5, 0.5, 2.5, -1.5, 0.5, -1.5, 0.5, 0.5, 0.5, 2.5, 2.5, 2.5, 2.5, 0.5, 0.5, 0.5, 0.5, 2.5, 1.0, 2.5, 1.0, 0.5, 0.5, 0.5, 2.5, 0.5, 2.5, 2.5, 0.5, 2.5, 0.5, 0.5, 2.5, 0.5, 2.5, -1.5, 0.5, -1.5, 0.5, 0.5, 0.5, 2.5, -1.5, 2.5, -1.5, 0.5, 0.5, 0.5, 0.5, -1.5, 2.5, -1.5, 2.5, 0.5, 0.5, 0.5, 0.5, -1.5, 2.5, -1.5, 2.5, 0.5, 0.5, 0.5, 0.5, -1.5, -1.5, -1.5, -1.5, 0.5, 0.5, 0.5, 0.5, -1.5, 2.5, -1.5, 2.5, 0.5, 0.5, 0.5, -1.5, 0.5, -1.5, 2.5, 0.5, 2.5, 0.5, 0.5, 0.5, -1.5, 0.0, -1.5, 0.0, 0.5, 0.5, 0.5, 0.5, -1.5, -1.5, -1.5, -1.5, 0.5, 0.5, 0.5, 2.5, 0.5, 2.5, 1.5, 0.5, 1.5, 0.5, 0.5, 0.5, -1.5, 2.5, -1.5, 2.5, 0.5, 0.5, 0.5, 2.5, 0.5, 2.5, -1.5, 0.5, -1.5, 0.5, 0.5, -1.5, 0.5, -1.5, 0.0, 0.5, 0.0, 0.5, 0.5, -1.5, -0.5, -1.5, 1.5, 0.5, 2.5, 0.5, 0.5, -1.5, 0.5, -1.5, 2.5, 0.5, 2.5, 0.5, 0.5, 0.5, -1.5, -1.5, -1.5, -1.5, 0.5, 0.5, 0.5, -1.5, 0.5, -1.5, 2.5, 0.5, 2.5, 0.5, 0.5, -1.5, 0.5, -1.5, -1.5, 0.5, -1.5, 0.5, 0.5, 0.5, -1.5, 2.5, -1.5, 2.5, 0.5, 0.5, 0.5, 2.5, 0.5, 2.5, 1.5, 0.5, 1.5, 0.5, 0.5, 0.5, -1.5, 2.5, -1.5, 2.5, 0.5, 0.5, 0.5, 2.5, 0.5, 2.5, 2.5, 0.5, 2.5, 0.5, 0.5, 0.5, 2.5, 1.0, 2.5, 1.0, 0.5, 0.5, 0.5, 2.5, 0.5, 2.5, 2.5, 0.5, 2.5, 0.5, 0.5, 2.5, 0.5, 2.5, 2.5, 0.5, 2.5, 0.5, 0.5, 0.5, 2.5, -1.5, 2.5, -1.5, 0.5, 0.5, 0.5, 0.5, 2.5, 2.5, 2.5, 2.5, 0.5, 0.5, 0.5, 0.5, 2.5, -1.5, 2.5, -1.5, 0.5, 0.5, 0.5, 0.5, 2.5, 2.5, 2.5, 2.5, 0.5, 0.5, 0.5, 0.5, 2.5, 0.0, 2.5, 0.0, 0.5, 0.5, 0.5, 2.5, 0.5, 2.5, 0.0, 0.5, 0.0, 0.5, 0.5, 0.5, -1.5, 0.0, -1.5, 0.0, 0.5, 0.5, 0.5, 0.5, 2.5, 0.0, 2.5, 0.0, 0.5, 0.5, 0.5, 0.5, -1.5, 0.0, -1.5, 0.0, 0.5, 0.5, 0.5, 0.5, 2.5, 0.0, 2.5, 0.0, 0.5, 0.5, 0.5, 2.5, 0.5, 2.5, 1.0, 0.5, 1.0, 0.5, 0.5, 0.5, -1.5, 1.0, -1.5, 1.0, 0.5, 0.5, 0.5, -1.5, 0.5, -1.5, 1.0, 0.5, 1.0, 0.5, 0.5, 0.5, -1.5, 1.0, -1.5, 1.0, 0.5, 0.5, 0.5, 0.5, 2.5, 1.0, 2.5, 1.0, 0.5, 0.5, 0.5, 0.5, -1.5, 1.0, -1.5, 1.0, 0.5, 0.5, 0.5, -1.5, 0.5, -1.5, 2.5, 0.5, 2.5, 0.5, 0.5, 0.5, -1.5, -1.5, -1.5, -1.5, 0.5, 0.5, 0.5, 0.5, -1.5, -1.5, -1.5, -1.5, 0.5, 0.5, 0.5, 2.5, 0.5, 2.5, 1.5, 0.5, 1.5, 0.5, 0.5, 2.5, 0.5, 2.5, 1.5, 0.5, 1.5, 0.5, 0.5, 0.5, -1.5, -1.5, -1.5, -1.5, 0.5, 0.5, 0.5, -1.5, 0.5, -1.5, -0.5, 0.5, 0.5, -1.5, 0.5, -1.5, 2.5, 0.5, 2.5, 0.5, 0.5, -1.5, 0.5, -1.5, 2.5, 0.5, 2.5, 0.5, 0.5, 0.5, 1.5, 2.5, 1.5])
me_room_slopped.materials.append(mat_flagstone)
me_room_slopped.materials.append(mat_rock)
me_room_slopped.materials.append(mat_cobblestone)
me_room_slopped.use_remesh_preserve_volume = False
me_room_slopped.use_remesh_preserve_attributes = False
me_room_slopped.use_mirror_vertex_groups = False
me_room_slopped.update()
me_blocked_passage = bpy.data.meshes.new('blocked passage')
me_blocked_passage.from_pydata([(-2.0, 0.0, 0.0), (2.0, 0.0, 0.0), (-2.0, 0.0, 4.0), (2.0, 0.0, 4.0), (-1.0, 0.0, 0.8088), (1.0, 0.0, 0.8088), (-1.0, 0.5, 0.8088), (1.0, 0.5, 0.8088), (0.0, 0.0, 3.467), (0.0, 0.5, 3.467), (-1.0, 0.0, 1.46), (-0.9239, 0.0, 2.228), (-0.7071, 0.0, 2.879), (-0.3827, 0.0, 3.314), (1.0, 0.0, 1.46), (0.3827, 0.0, 3.314), (0.7071, 0.0, 2.879), (0.9239, 0.0, 2.228), (-1.0, 0.5, 1.46), (-0.3827, 0.5, 3.314), (-0.7071, 0.5, 2.879), (-0.9239, 0.5, 2.228), (1.0, 0.5, 1.46), (0.9239, 0.5, 2.228), (0.7071, 0.5, 2.879), (0.3827, 0.5, 3.314)], [], [(5, 14, 22, 7), (10, 4, 6, 18), (2, 0, 4, 10, 11, 12, 13, 8, 15, 16, 17, 14, 5, 1, 3), (0, 1, 5, 4), (8, 9, 25, 15), (15, 25, 24, 16), (16, 24, 23, 17), (17, 23, 22, 14), (9, 8, 13, 19), (19, 13, 12, 20), (20, 12, 11, 21), (21, 11, 10, 18), (6, 7, 22, 23, 24, 25, 9, 19, 20, 21, 18), (4, 5, 7, 6)])
_uv = me_blocked_passage.uv_layers.new(name='UVMap')
_uv.uv.foreach_set('vector', [0.5, 0.9044, 0.5, 1.23, 0.75, 1.23, 0.75, 0.9044, 0.5, 0.2299, 0.5, -0.0956, 0.75, -0.0956, 0.75, 0.2299, 0.5, 0.5, 0.5, -1.5, 1.0, -1.096, 1.0, -0.7701, 1.038, -0.3861, 1.146, -0.06057, 1.309, 0.157, 1.5, 0.2333, 1.691, 0.157, 1.854, -0.06057, 1.962, -0.3861, 2.0, -0.7701, 2.0, -1.096, 2.5, -1.5, 2.5, 0.5, 0.5, 0.5, 2.5, 0.5, 2.0, 0.9044, 1.0, 0.9044, 0.5, 0.5, 0.5, 0.75, 0.6913, 0.75, 0.6913, 0.5, 0.5, 0.157, 0.75, 0.157, 0.75, -0.06057, 0.5, -0.06057, 0.5, 0.9394, 0.75, 0.9394, 0.75, 0.6139, 0.5, 0.6139, 0.5, 0.6139, 0.75, 0.6139, 0.75, 0.2299, 0.5, 0.2299, 0.5, 0.75, 0.5, 0.5, 0.3087, 0.5, 0.3087, 0.75, 0.75, 0.157, 0.5, 0.157, 0.5, -0.06057, 0.75, -0.06057, 0.75, 0.9394, 0.5, 0.9394, 0.5, 0.6139, 0.75, 0.6139, 0.75, 0.6139, 0.5, 0.6139, 0.5, 0.2299, 0.75, 0.2299, 2.98e-08, 0.9044, 1.0, 0.9044, 1.0, 1.23, 0.9619, 1.614, 0.8536, 1.939, 0.6913, 2.157, 0.5, 2.233, 0.3087, 2.157, 0.1464, 1.939, 0.03806, 1.614, 2.98e-08, 1.23, 2.98e-08, 0.5, 1.0, 0.5, 1.0, 0.75, 2.98e-08, 0.75])
me_blocked_passage.materials.append(mat_flagstone)
me_blocked_passage.use_remesh_preserve_volume = False
me_blocked_passage.use_remesh_preserve_attributes = False
me_blocked_passage.use_mirror_vertex_groups = False
me_blocked_passage.update()
me_blocked_passage_wall = bpy.data.meshes.new('blocked passage.wall')
me_blocked_passage_wall.from_pydata([(-2.0, 0.0, 0.0), (2.0, 0.0, 0.0), (-2.0, 0.0, 4.0), (2.0, 0.0, 4.0)], [], [(0, 1, 3, 2)])
_uv = me_blocked_passage_wall.uv_layers.new(name='UVMap')
_uv.uv.foreach_set('vector', [0.5, 0.5, 2.5, 0.5, 2.5, 2.5, 0.5, 2.5])
me_blocked_passage_wall.materials.append(mat_flagstone)
me_blocked_passage_wall.use_remesh_preserve_volume = False
me_blocked_passage_wall.use_remesh_preserve_attributes = False
me_blocked_passage_wall.use_mirror_vertex_groups = False
me_blocked_passage_wall.update()
me_hall_slope = bpy.data.meshes.new('hall.Slope')
me_hall_slope.from_pydata([(-2.0, -2.0, -2.0), (-2.0, -2.0, 2.0), (-2.0, 2.0, 0.0), (-2.0, 2.0, 4.0), (2.0, -2.0, -2.0), (2.0, -2.0, 2.0), (2.0, 2.0, 0.0), (2.0, 2.0, 4.0), (-2.0, -6.0, -2.0), (-2.0, -6.0, 2.0), (2.0, -6.0, 2.0), (2.0, -6.0, -2.0), (-2.0, 6.0, 4.0), (-2.0, 6.0, 0.0), (2.0, 6.0, 0.0), (2.0, 6.0, 4.0), (-2.0, 7.0, 4.0), (-2.0, 7.0, 0.0), (2.0, 7.0, 0.0), (2.0, 7.0, 4.0), (-2.0, -7.0, -2.0), (-2.0, -7.0, 2.0), (2.0, -7.0, 2.0), (2.0, -7.0, -2.0), (2.0, -2.0, 4.0), (-2.0, -2.0, 4.0), (2.0, -6.0, 4.0), (-2.0, -6.0, 4.0)], [], [(0, 2, 3, 1), (7, 15, 14, 6), (6, 4, 5, 7), (0, 8, 11, 4), (2, 0, 4, 6), (5, 24, 7), (10, 22, 21, 9), (5, 10, 26, 24), (4, 11, 10, 5), (1, 9, 8, 0), (14, 18, 17, 13), (6, 14, 13, 2), (3, 12, 15, 7), (2, 13, 12, 3), (12, 16, 19, 15), (13, 17, 16, 12), (15, 19, 18, 14), (24, 26, 27, 25), (11, 23, 22, 10), (8, 20, 23, 11), (9, 21, 20, 8), (10, 9, 27, 26), (3, 7, 24, 25), (9, 1, 25, 27), (1, 3, 25)])
me_hall_slope.polygons.foreach_set('material_index', [1, 1, 1, 0, 0, 1, 2, 1, 1, 1, 0, 0, 2, 1, 2, 1, 1, 2, 1, 0, 1, 1, 2, 1, 1])
_uv = me_hall_slope.uv_layers.new(name='UVMap')
_uv.uv.foreach_set('vector', [0.5, 0.5, 2.5, 1.5, 2.5, 3.5, 0.5, 2.5, 0.5, 0.5, 2.5, 0.5, 2.5, -1.5, 0.5, -1.5, 0.5, 0.5, -1.5, -0.5, -1.5, 1.5, 0.5, 2.5, 0.5, 0.5, 0.5, -1.5, 2.5, -1.5, 2.5, 0.5, 0.5, 0.5, 0.5, -1.5, 2.5, -1.5, 2.5, 0.5, 0.5, 0.5, 0.5, 1.5, 2.5, 1.5, 0.5, 0.5, 0.5, 0.0, -1.5, 0.0, -1.5, 0.5, 0.5, 0.5, -1.5, 0.5, -1.5, 1.5, 0.5, 1.5, 0.5, 0.5, -1.5, 0.5, -1.5, 2.5, 0.5, 2.5, 0.5, 0.5, -1.5, 0.5, -1.5, -1.5, 0.5, -1.5, 0.5, 0.5, 0.5, 1.0, -1.5, 1.0, -1.5, 0.5, 0.5, 0.5, 0.5, 2.5, -1.5, 2.5, -1.5, 0.5, 0.5, 0.5, 0.5, 2.5, 2.5, 2.5, 2.5, 0.5, 0.5, 0.5, 2.5, 0.5, 2.5, 2.5, 0.5, 2.5, 0.5, 0.5, 0.5, 1.0, 2.5, 1.0, 2.5, 0.5, 0.5, 0.5, 1.0, 0.5, 1.0, 2.5, 0.5, 2.5, 0.5, 0.5, 1.0, 0.5, 1.0, -1.5, 0.5, -1.5, 0.5, 0.5, 0.5, -1.5, -1.5, -1.5, -1.5, 0.5, 0.5, 0.5, 0.0, 0.5, 0.0, 2.5, 0.5, 2.5, 0.5, 0.5, 0.5, 0.0, 2.5, 0.0, 2.5, 0.5, 0.5, 0.5, 0.0, 0.5, 0.0, -1.5, 0.5, -1.5, 0.5, 0.5, -1.5, 0.5, -1.5, 1.5, 0.5, 1.5, 0.5, 0.5, 2.5, 0.5, 2.5, -1.5, 0.5, -1.5, 0.5, 0.5, 2.5, 0.5, 2.5, 1.5, 0.5, 1.5, 0.5, 0.5, 2.5, 1.5, 0.5, 1.5])
me_hall_slope.materials.append(mat_cobblestone)
me_hall_slope.materials.append(mat_flagstone)
me_hall_slope.materials.append(mat_rock)
me_hall_slope.use_remesh_preserve_volume = False
me_hall_slope.use_remesh_preserve_attributes = False
me_hall_slope.use_mirror_vertex_groups = False
me_hall_slope.update()
me_column = bpy.data.meshes.new('column')
me_column.from_pydata([(-2.0, -0.2, 0.0), (-2.0, -0.2, 4.0), (-2.0, 0.2, 0.0), (-2.0, 0.2, 4.0), (-1.6, -0.2, 0.0), (-1.6, -0.2, 4.0), (-1.6, 0.2, 0.0), (-1.6, 0.2, 4.0), (-2.0, -0.2, 0.46), (-2.0, -0.2, 3.54), (-2.0, 0.2, 3.54), (-2.0, 0.2, 0.46), (-1.6, 0.2, 3.54), (-1.6, 0.2, 0.46), (-1.6, -0.2, 3.54), (-1.6, -0.2, 0.46), (-2.0, -0.15, 0.5113), (-2.0, -0.15, 3.489), (-2.0, 0.15, 3.489), (-2.0, 0.15, 0.5113), (-1.649, 0.15, 3.489), (-1.649, 0.15, 0.5113), (-1.649, -0.15, 3.489), (-1.649, -0.15, 0.5113)], [], [(10, 3, 7, 12), (12, 7, 5, 14), (14, 5, 1, 9), (4, 15, 8, 0), (22, 14, 9, 17), (6, 13, 15, 4), (20, 12, 14, 22), (2, 11, 13, 6), (18, 10, 12, 20), (11, 19, 21, 13), (19, 18, 20, 21), (13, 21, 23, 15), (21, 20, 22, 23), (15, 23, 16, 8), (23, 22, 17, 16)])
_uv = me_column.uv_layers.new(name='UVMap')
_uv.uv.foreach_set('vector', [0.5, 0.27, 0.5, 0.5, 0.7, 0.5, 0.7, 0.27, 0.6, 0.27, 0.6, 0.5, 0.4, 0.5, 0.4, 0.27, 0.7, 0.27, 0.7, 0.5, 0.5, 0.5, 0.5, 0.27, 0.7, 0.5, 0.7, 0.73, 0.5, 0.73, 0.5, 0.5, 0.6753, 0.2443, 0.7, 0.27, 0.5, 0.27, 0.5, 0.2443, 0.6, 0.5, 0.6, 0.73, 0.4, 0.73, 0.4, 0.5, 0.575, 0.2443, 0.6, 0.27, 0.4, 0.27, 0.425, 0.2443, 0.5, 0.5, 0.5, 0.73, 0.7, 0.73, 0.7, 0.5, 0.5, 0.2443, 0.5, 0.27, 0.7, 0.27, 0.6753, 0.2443, 0.5, 0.73, 0.5, 0.7557, 0.6753, 0.7557, 0.7, 0.73, 0.5, 0.7557, 0.5, 2.244, 0.6753, 2.244, 0.6753, 0.7557, 0.6, 0.73, 0.575, 0.7557, 0.425, 0.7557, 0.4, 0.73, 0.575, 0.7557, 0.575, 2.244, 0.425, 2.244, 0.425, 0.7557, 0.7, 0.73, 0.6753, 0.7557, 0.5, 0.7557, 0.5, 0.73, 0.6753, 0.7557, 0.6753, 2.244, 0.5, 2.244, 0.5, 0.7557])
me_column.materials.append(mat_wood)
me_column.use_remesh_preserve_volume = False
me_column.use_remesh_preserve_attributes = False
me_column.use_mirror_vertex_groups = False
me_column.update()
me_door_frame = bpy.data.meshes.new('door frame')
me_door_frame.from_pydata([(-1.0, -1.0, 0.0), (-1.0, -1.0, 2.0), (-1.0, 1.0, 0.0), (-1.0, 1.0, 2.0), (1.0, -1.0, 0.0), (1.0, -1.0, 2.0), (1.0, 1.0, 0.0), (1.0, 1.0, 2.0), (0.5, 1.0, 0.0), (-0.5, 1.0, 0.0), (-0.5, -1.0, 0.0), (0.5, -1.0, 0.0), (0.0, 1.0, 1.6), (0.0, -1.0, 1.6), (0.5, -1.0, 1.1), (0.5, 1.0, 1.1), (-0.5, -1.0, 1.1), (-0.5, 1.0, 1.1), (0.25, -1.0, 1.533), (0.433, -1.0, 1.35), (-0.433, -1.0, 1.35), (-0.25, -1.0, 1.533), (-0.25, 1.0, 1.533), (-0.433, 1.0, 1.35), (0.433, 1.0, 1.35), (0.25, 1.0, 1.533)], [], [(17, 2, 3), (19, 14, 5), (6, 8, 15), (17, 9, 2), (14, 4, 5), (14, 15, 8, 11), (13, 18, 5), (23, 17, 3), (16, 10, 9, 17), (7, 6, 15), (7, 25, 12), (22, 23, 3), (0, 10, 16), (7, 15, 24), (7, 24, 25), (1, 0, 16), (18, 19, 5), (14, 11, 4), (1, 21, 13), (13, 5, 1), (12, 3, 7), (1, 16, 20), (12, 22, 3), (15, 14, 19, 24), (24, 19, 18, 25), (25, 18, 13, 12), (12, 13, 21, 22), (22, 21, 20, 23), (23, 20, 16, 17), (1, 20, 21)])
_uv = me_door_frame.uv_layers.new(name='UVMap')
_uv.uv.foreach_set('vector', [0.25, 0.05, 0.0, -0.5, 0.0, 0.5, 0.7165, 0.175, 0.75, 0.05, 1.0, 0.5, 0.0, 0.5, -0.25, 0.5, -0.25, 1.05, 0.25, 0.05, 0.25, -0.5, 0.0, -0.5, 0.75, 0.05, 1.0, -0.5, 1.0, 0.5, 0.0, 0.0, 0.0, 0.0, 0.0, 0.0, 0.0, 0.0, 0.5, 0.3, 0.625, 0.2665, 1.0, 0.5, 0.2835, 0.175, 0.25, 0.05, 0.0, 0.5, 0.0, 0.05, 0.0, -0.5, 1.0, -0.5, 1.0, 0.05, 0.0, 0.5, 0.0, -0.5, -0.25, 0.05, 0.0, 0.5, -0.375, 0.2665, -0.5, 0.3, 0.375, 0.2665, 0.2835, 0.175, 0.0, 0.5, 0.0, 0.5, 0.25, 0.5, 0.25, 1.05, 0.0, 0.5, -0.25, 0.05, -0.2835, 0.175, 0.0, 0.5, -0.2835, 0.175, -0.375, 0.2665, 0.0, 0.5, 0.0, -0.5, 0.25, 0.05, 0.625, 0.2665, 0.7165, 0.175, 1.0, 0.5, 0.75, 0.05, 0.75, -0.5, 1.0, -0.5, 0.0, 0.5, 0.375, 0.2665, 0.5, 0.3, 0.5, 0.3, 1.0, 0.5, 0.0, 0.5, 0.5, 0.3, 0.0, 0.5, 1.0, 0.5, 0.0, 0.5, 0.25, 0.05, 0.2835, 0.175, 0.5, 0.3, 0.375, 0.2665, 0.0, 0.5, 0.0, 0.05, -1.0, 0.05, -1.0, 0.175, 0.0, 0.175, 0.7165, 0.0, 0.7165, -1.0, 0.625, -1.0, 0.625, 0.0, 0.625, 0.0, 0.625, -1.0, 0.5, -1.0, 0.5, 0.0, 0.5, 0.0, 0.5, -1.0, 0.375, -1.0, 0.375, 0.0, 0.375, 0.0, 0.375, -1.0, 0.2835, -1.0, 0.2835, 0.0, 0.0, 0.175, -1.0, 0.175, -1.0, 0.05, 0.0, 0.05, 0.0, 0.5, 0.2835, 0.175, 0.375, 0.2665])
me_door_frame.materials.append(mat_flagstone)
me_door_frame.use_remesh_preserve_volume = False
me_door_frame.use_remesh_preserve_attributes = False
me_door_frame.use_mirror_vertex_groups = False
me_door_frame.update()
me_door_frame_001 = bpy.data.meshes.new('door frame.001')
me_door_frame_001.from_pydata([(0.0, 1.381, -0.5424), (-0.9861, 1.381, -0.5424), (-0.9861, 0.0, -0.5424), (0.0, 0.0, -0.5424), (-0.4931, 1.381, 1.035), (-0.4931, 0.0, 1.035), (0.0, 0.0, 0.5424), (0.0, 1.381, 0.5424), (-0.9861, 0.0, 0.5424), (-0.9861, 1.381, 0.5424), (-0.2465, 0.0, 0.9694), (-0.06606, 0.0, 0.7889), (-0.9201, 0.0, 0.7889), (-0.7396, 0.0, 0.9694), (-0.7396, 1.381, 0.9694), (-0.9201, 1.381, 0.7889), (-0.06606, 1.381, 0.7889), (-0.2465, 1.381, 0.9694), (-0.8822, -1.346, 0.1863), (-0.8822, -1.346, 0.2646), (-0.8822, 2.726, 0.1863), (-0.8822, 2.726, 0.2646), (-0.8039, -1.346, 0.1863), (-0.8039, -1.346, 0.2646), (-0.8039, 2.726, 0.1863), (-0.8039, 2.726, 0.2646), (-0.8822, 2.217, 0.1863), (-0.8587, 1.769, 0.2098), (-0.8587, -0.3887, 0.2098), (-0.8822, -0.8366, 0.1863), (-0.8822, -0.8366, 0.2646), (-0.8587, -0.3887, 0.2412), (-0.8587, 1.769, 0.2412), (-0.8822, 2.217, 0.2646), (-0.8039, -0.8366, 0.1863), (-0.8274, -0.3887, 0.2098), (-0.8274, 1.769, 0.2098), (-0.8039, 2.217, 0.1863), (-0.8039, 2.217, 0.2646), (-0.8274, 1.769, 0.2412), (-0.8274, -0.3887, 0.2412), (-0.8039, -0.8366, 0.2646), (-0.8431, 2.726, 0.1707), (-0.8431, 2.726, 0.2803), (-0.8431, -1.346, 0.1707), (-0.8431, -1.346, 0.2803), (-0.8431, 2.217, 0.2803), (-0.8431, 1.769, 0.2474), (-0.8431, -0.3887, 0.2474), (-0.8431, -0.8366, 0.2803), (-0.8431, 2.217, 0.1707), (-0.8431, 1.769, 0.2036), (-0.8431, -0.3887, 0.2036), (-0.8431, -0.8366, 0.1707), (-0.8979, -1.346, 0.2255), (-0.8979, 2.726, 0.2255), (-0.7883, 2.726, 0.2255), (-0.7883, -1.346, 0.2255), (-0.7883, 2.217, 0.2255), (-0.8211, 1.769, 0.2255), (-0.8211, -0.3887, 0.2255), (-0.7883, -0.8366, 0.2255), (-0.8979, -0.8366, 0.2255), (-0.865, -0.3887, 0.2255), (-0.865, 1.769, 0.2255), (-0.8979, 2.217, 0.2255), (-0.8431, -1.346, 0.2255), (-0.8431, 2.726, 0.2255)], [], [(6, 3, 0, 7), (8, 9, 1, 2), (7, 16, 11, 6), (16, 17, 10, 11), (17, 4, 5, 10), (4, 14, 13, 5), (14, 15, 12, 13), (15, 9, 8, 12), (2, 1, 0, 3), (11, 10, 5, 13, 12, 8, 2, 3, 6), (9, 15, 14, 4, 17, 16, 7, 0, 1), (65, 33, 21, 55), (67, 43, 25, 56), (61, 41, 23, 57), (66, 45, 19, 54), (53, 34, 22, 44), (49, 30, 19, 45), (43, 21, 33, 46), (46, 33, 32, 47), (47, 32, 31, 48), (48, 31, 30, 49), (42, 24, 37, 50), (50, 37, 36, 51), (51, 36, 35, 52), (52, 35, 34, 53), (56, 25, 38, 58), (58, 38, 39, 59), (59, 39, 40, 60), (60, 40, 41, 61), (54, 19, 30, 62), (62, 30, 31, 63), (63, 31, 32, 64), (64, 32, 33, 65), (28, 52, 53, 29), (27, 51, 52, 28), (26, 50, 51, 27), (20, 42, 50, 26), (40, 48, 49, 41), (39, 47, 48, 40), (38, 46, 47, 39), (25, 43, 46, 38), (41, 49, 45, 23), (29, 53, 44, 18), (57, 23, 45, 66), (55, 21, 43, 67), (20, 55, 67, 42), (22, 57, 66, 44), (27, 64, 65, 26), (28, 63, 64, 27), (29, 62, 63, 28), (18, 54, 62, 29), (35, 60, 61, 34), (36, 59, 60, 35), (37, 58, 59, 36), (24, 56, 58, 37), (44, 66, 54, 18), (34, 61, 57, 22), (42, 67, 56, 24), (26, 65, 55, 20)])
me_door_frame_001.polygons.foreach_set('material_index', [0, 0, 0, 0, 0, 0, 0, 0, 0, 0, 0, 1, 1, 1, 1, 1, 1, 1, 1, 1, 1, 1, 1, 1, 1, 1, 1, 1, 1, 1, 1, 1, 1, 1, 1, 1, 1, 1, 1, 1, 1, 1, 1, 1, 1, 1, 1, 1, 1, 1, 1, 1, 1, 1, 1, 1, 1, 1, 1])
_uv = me_door_frame_001.uv_layers.new(name='UVMap')
_uv.uv.foreach_set('vector', [0.431, 0.3283, 0.431, -0.2141, 1.121, -0.2141, 1.121, 0.3283, 0.431, 0.3283, 1.121, 0.3283, 1.121, -0.2141, 0.431, -0.2141, 0.1213, 0.3283, 0.1213, 0.4516, -0.569, 0.4516, -0.569, 0.3283, 0.96, 0.1213, 0.8698, 0.1213, 0.8698, -0.569, 0.96, -0.569, 0.8698, 0.1213, 0.7465, 0.1213, 0.7465, -0.569, 0.8698, -0.569, 0.7465, 0.1213, 0.6233, 0.1213, 0.6233, -0.569, 0.7465, -0.569, 0.6233, 0.1213, 0.533, 0.1213, 0.533, -0.569, 0.6233, -0.569, 0.1213, 0.4516, 0.1213, 0.3283, -0.569, 0.3283, -0.569, 0.4516, 0.5, 0.431, 0.5, 1.121, 0.9931, 1.121, 0.9931, 0.431, 0.96, 0.4516, 0.8698, 0.5418, 0.7465, 0.5748, 0.6233, 0.5418, 0.533, 0.4516, 0.5, 0.3283, 0.5, -0.2141, 0.9931, -0.2141, 0.9931, 0.3283, 0.5, 0.3283, 0.533, 0.4516, 0.6233, 0.5418, 0.7465, 0.5748, 0.8698, 0.5418, 0.96, 0.4516, 0.9931, 0.3283, 0.9931, -0.2141, 0.5, -0.2141, 0.5395, 0.1699, 0.5395, 0.1894, 0.794, 0.1894, 0.794, 0.1699, 0.5715, 0.1699, 0.5715, 0.1973, 0.5911, 0.1894, 0.5989, 0.1699, 0.01269, 0.1699, 0.01269, 0.1894, -0.2418, 0.1894, -0.2418, 0.1699, 0.5715, 0.1699, 0.5715, 0.1973, 0.552, 0.1894, 0.5441, 0.1699, 0.5715, 0.01269, 0.5911, 0.01269, 0.5911, -0.2418, 0.5715, -0.2418, 0.5715, 0.01269, 0.552, 0.01269, 0.552, -0.2418, 0.5715, -0.2418, 0.5715, 0.794, 0.552, 0.794, 0.552, 0.5395, 0.5715, 0.5395, 0.5715, 0.5395, 0.552, 0.5395, 0.5637, 0.3156, 0.5715, 0.3156, 0.5715, 0.3156, 0.5637, 0.3156, 0.5637, -0.7634, 0.5715, -0.7634, 0.5715, 0.2366, 0.5637, 0.2366, 0.552, 0.01269, 0.5715, 0.01269, 0.5715, 0.794, 0.5911, 0.794, 0.5911, 0.5395, 0.5715, 0.5395, 0.5715, 0.5395, 0.5911, 0.5395, 0.5794, 0.3156, 0.5715, 0.3156, 0.5715, 0.3156, 0.5794, 0.3156, 0.5794, -0.7634, 0.5715, -0.7634, 0.5715, 0.2366, 0.5794, 0.2366, 0.5911, 0.01269, 0.5715, 0.01269, 0.794, 0.1699, 0.794, 0.1894, 0.5395, 0.1894, 0.5395, 0.1699, 0.5395, 0.1699, 0.5395, 0.1894, 0.3156, 0.1777, 0.3156, 0.1699, 0.3156, 0.1699, 0.3156, 0.1777, -0.7634, 0.1777, -0.7634, 0.1699, 0.2366, 0.1699, 0.2366, 0.1777, 0.01269, 0.1894, 0.01269, 0.1699, 0.7582, 0.1699, 0.7582, 0.1894, 1.013, 0.1894, 1.013, 0.1699, 0.01269, 0.1699, 0.01269, 0.1894, 0.2366, 0.1777, 0.2366, 0.1699, 0.2366, 0.1699, 0.2366, 0.1777, 1.316, 0.1777, 1.316, 0.1699, 0.3156, 0.1699, 0.3156, 0.1777, 0.5395, 0.1894, 0.5395, 0.1699, 0.5637, 0.2366, 0.5715, 0.2366, 0.5715, 0.01269, 0.552, 0.01269, 0.5637, 0.3156, 0.5715, 0.3156, 0.5715, -0.7634, 0.5637, -0.7634, 0.552, 0.5395, 0.5715, 0.5395, 0.5715, 0.3156, 0.5637, 0.3156, 0.552, 0.794, 0.5715, 0.794, 0.5715, 0.5395, 0.552, 0.5395, 0.5794, 0.2366, 0.5715, 0.2366, 0.5715, 0.01269, 0.5911, 0.01269, 0.5794, 0.3156, 0.5715, 0.3156, 0.5715, -0.7634, 0.5794, -0.7634, 0.5911, 0.5395, 0.5715, 0.5395, 0.5715, 0.3156, 0.5794, 0.3156, 0.5911, 0.794, 0.5715, 0.794, 0.5715, 0.5395, 0.5911, 0.5395, 0.5911, 0.01269, 0.5715, 0.01269, 0.5715, -0.2418, 0.5911, -0.2418, 0.552, 0.01269, 0.5715, 0.01269, 0.5715, -0.2418, 0.552, -0.2418, 0.5989, 0.1699, 0.5911, 0.1894, 0.5715, 0.1973, 0.5715, 0.1699, 0.5441, 0.1699, 0.552, 0.1894, 0.5715, 0.1973, 0.5715, 0.1699, 0.552, 0.1503, 0.5441, 0.1699, 0.5715, 0.1699, 0.5715, 0.1424, 0.5911, 0.1503, 0.5989, 0.1699, 0.5715, 0.1699, 0.5715, 0.1424, 0.3156, 0.162, 0.3156, 0.1699, 0.5395, 0.1699, 0.5395, 0.1503, 0.2366, 0.162, 0.2366, 0.1699, 1.316, 0.1699, 1.316, 0.162, 0.01269, 0.1503, 0.01269, 0.1699, 0.2366, 0.1699, 0.2366, 0.162, 0.7582, 0.1503, 0.7582, 0.1699, 1.013, 0.1699, 1.013, 0.1503, 0.2366, 0.162, 0.2366, 0.1699, 0.01269, 0.1699, 0.01269, 0.1503, 0.3156, 0.162, 0.3156, 0.1699, -0.7634, 0.1699, -0.7634, 0.162, 0.5395, 0.1503, 0.5395, 0.1699, 0.3156, 0.1699, 0.3156, 0.162, 0.794, 0.1503, 0.794, 0.1699, 0.5395, 0.1699, 0.5395, 0.1503, 0.5715, 0.1424, 0.5715, 0.1699, 0.5441, 0.1699, 0.552, 0.1503, 0.01269, 0.1503, 0.01269, 0.1699, -0.2418, 0.1699, -0.2418, 0.1503, 0.5715, 0.1424, 0.5715, 0.1699, 0.5989, 0.1699, 0.5911, 0.1503, 0.5395, 0.1503, 0.5395, 0.1699, 0.794, 0.1699, 0.794, 0.1503])
me_door_frame_001.materials.append(mat_wood)
me_door_frame_001.materials.append(mat_rock)
me_door_frame_001.use_remesh_preserve_volume = False
me_door_frame_001.use_remesh_preserve_attributes = False
me_door_frame_001.use_mirror_vertex_groups = False
me_door_frame_001.update()
me_hall_i = bpy.data.meshes.new('hall.I')
me_hall_i.from_pydata([(-2.0, -2.0, 0.0), (-2.0, -2.0, 4.0), (-2.0, 2.0, 0.0), (-2.0, 2.0, 4.0), (2.0, -2.0, 0.0), (2.0, -2.0, 4.0), (2.0, 2.0, 0.0), (2.0, 2.0, 4.0), (-2.0, -6.0, 0.0), (-2.0, -6.0, 4.0), (2.0, -6.0, 4.0), (2.0, -6.0, 0.0), (-2.0, 6.0, 4.0), (-2.0, 6.0, 0.0), (2.0, 6.0, 0.0), (2.0, 6.0, 4.0), (-2.0, -7.0, 0.0), (-2.0, -7.0, 4.0), (2.0, -7.0, 4.0), (2.0, -7.0, 0.0), (-2.0, 7.0, 4.0), (-2.0, 7.0, 0.0), (2.0, 7.0, 0.0), (2.0, 7.0, 4.0)], [], [(0, 2, 3, 1), (3, 12, 15, 7), (6, 4, 5, 7), (4, 11, 10, 5), (2, 0, 4, 6), (7, 5, 1, 3), (11, 8, 16, 19), (1, 9, 8, 0), (0, 8, 11, 4), (5, 10, 9, 1), (14, 15, 23, 22), (2, 13, 12, 3), (7, 15, 14, 6), (6, 14, 13, 2), (8, 9, 17, 16), (9, 10, 18, 17), (10, 11, 19, 18), (13, 14, 22, 21), (15, 12, 20, 23), (12, 13, 21, 20)])
me_hall_i.polygons.foreach_set('material_index', [0, 1, 0, 0, 2, 1, 2, 0, 2, 1, 0, 0, 0, 2, 0, 1, 0, 2, 1, 0])
_uv = me_hall_i.uv_layers.new(name='UVMap')
_uv.uv.foreach_set('vector', [0.5, 0.5, 2.5, 0.5, 2.5, 2.5, 0.5, 2.5, 0.5, 0.5, 0.5, 2.5, 2.5, 2.5, 2.5, 0.5, 0.5, 0.5, -1.5, 0.5, -1.5, 2.5, 0.5, 2.5, 0.5, 0.5, -1.5, 0.5, -1.5, 2.5, 0.5, 2.5, 0.5, 0.5, 0.5, -1.5, 2.5, -1.5, 2.5, 0.5, 0.5, 0.5, 0.5, -1.5, -1.5, -1.5, -1.5, 0.5, 0.5, 0.5, -1.5, 0.5, -1.5, 0.0, 0.5, 0.0, 0.5, 0.5, -1.5, 0.5, -1.5, -1.5, 0.5, -1.5, 0.5, 0.5, 0.5, -1.5, 2.5, -1.5, 2.5, 0.5, 0.5, 0.5, 0.5, -1.5, -1.5, -1.5, -1.5, 0.5, 0.5, 0.5, 0.5, 2.5, 1.0, 2.5, 1.0, 0.5, 0.5, 0.5, 2.5, 0.5, 2.5, 2.5, 0.5, 2.5, 0.5, 0.5, 2.5, 0.5, 2.5, -1.5, 0.5, -1.5, 0.5, 0.5, 0.5, 2.5, -1.5, 2.5, -1.5, 0.5, 0.5, 0.5, 0.5, 2.5, 0.0, 2.5, 0.0, 0.5, 0.5, 0.5, 2.5, 0.5, 2.5, 0.0, 0.5, 0.0, 0.5, 0.5, 0.5, -1.5, 0.0, -1.5, 0.0, 0.5, 0.5, 0.5, 2.5, 0.5, 2.5, 1.0, 0.5, 1.0, 0.5, 0.5, -1.5, 0.5, -1.5, 1.0, 0.5, 1.0, 0.5, 0.5, 0.5, -1.5, 1.0, -1.5, 1.0, 0.5])
me_hall_i.materials.append(mat_flagstone)
me_hall_i.materials.append(mat_rock)
me_hall_i.materials.append(mat_cobblestone)
me_hall_i.use_remesh_preserve_volume = False
me_hall_i.use_remesh_preserve_attributes = False
me_hall_i.use_mirror_vertex_groups = False
me_hall_i.update()
me_hall_l = bpy.data.meshes.new('hall.L')
me_hall_l.from_pydata([(-2.0, -2.0, 0.0), (-2.0, -2.0, 4.0), (-2.0, 2.0, 0.0), (-2.0, 2.0, 4.0), (2.0, -2.0, 0.0), (2.0, -2.0, 4.0), (2.0, 2.0, 0.0), (2.0, 2.0, 4.0), (-2.0, 6.0, 4.0), (-2.0, 6.0, 0.0), (2.0, 6.0, 0.0), (2.0, 6.0, 4.0), (6.0, 2.0, 4.0), (6.0, 2.0, 0.0), (6.0, -2.0, 0.0), (6.0, -2.0, 4.0), (7.0, 2.0, 4.0), (7.0, 2.0, 0.0), (7.0, -2.0, 0.0), (7.0, -2.0, 4.0), (-2.0, 7.0, 4.0), (-2.0, 7.0, 0.0), (2.0, 7.0, 0.0), (2.0, 7.0, 4.0)], [], [(0, 2, 3, 1), (3, 8, 11, 7), (5, 15, 14, 4), (4, 0, 1, 5), (2, 0, 4, 6), (7, 5, 1, 3), (11, 8, 20, 23), (2, 9, 8, 3), (7, 11, 10, 6), (6, 10, 9, 2), (14, 15, 19, 18), (4, 14, 13, 6), (7, 12, 15, 5), (6, 13, 12, 7), (13, 14, 18, 17), (15, 12, 16, 19), (12, 13, 17, 16), (8, 9, 21, 20), (10, 11, 23, 22), (9, 10, 22, 21)])
me_hall_l.polygons.foreach_set('material_index', [0, 1, 0, 0, 2, 1, 1, 0, 0, 2, 0, 2, 1, 0, 2, 1, 0, 0, 0, 2])
_uv = me_hall_l.uv_layers.new(name='UVMap')
_uv.uv.foreach_set('vector', [0.5, 0.5, 2.5, 0.5, 2.5, 2.5, 0.5, 2.5, 0.5, 0.5, 0.5, 2.5, 2.5, 2.5, 2.5, 0.5, 0.5, 0.5, 2.5, 0.5, 2.5, -1.5, 0.5, -1.5, 0.5, 0.5, -1.5, 0.5, -1.5, 2.5, 0.5, 2.5, 0.5, 0.5, 0.5, -1.5, 2.5, -1.5, 2.5, 0.5, 0.5, 0.5, 0.5, -1.5, -1.5, -1.5, -1.5, 0.5, 0.5, 0.5, -1.5, 0.5, -1.5, 1.0, 0.5, 1.0, 0.5, 0.5, 2.5, 0.5, 2.5, 2.5, 0.5, 2.5, 0.5, 0.5, 2.5, 0.5, 2.5, -1.5, 0.5, -1.5, 0.5, 0.5, 0.5, 2.5, -1.5, 2.5, -1.5, 0.5, 0.5, 0.5, 0.5, 2.5, 1.0, 2.5, 1.0, 0.5, 0.5, 0.5, 2.5, 0.5, 2.5, 2.5, 0.5, 2.5, 0.5, 0.5, 2.5, 0.5, 2.5, -1.5, 0.5, -1.5, 0.5, 0.5, 2.5, 0.5, 2.5, 2.5, 0.5, 2.5, 0.5, 0.5, 0.5, -1.5, 1.0, -1.5, 1.0, 0.5, 0.5, 0.5, 0.5, 2.5, 1.0, 2.5, 1.0, 0.5, 0.5, 0.5, 0.5, -1.5, 1.0, -1.5, 1.0, 0.5, 0.5, 0.5, 0.5, -1.5, 1.0, -1.5, 1.0, 0.5, 0.5, 0.5, 0.5, 2.5, 1.0, 2.5, 1.0, 0.5, 0.5, 0.5, 2.5, 0.5, 2.5, 1.0, 0.5, 1.0])
me_hall_l.materials.append(mat_flagstone)
me_hall_l.materials.append(mat_rock)
me_hall_l.materials.append(mat_cobblestone)
me_hall_l.use_remesh_preserve_volume = False
me_hall_l.use_remesh_preserve_attributes = False
me_hall_l.use_mirror_vertex_groups = False
me_hall_l.update()
me_hall_t = bpy.data.meshes.new('hall.T')
me_hall_t.from_pydata([(-2.0, -2.0, 0.0), (-2.0, -2.0, 4.0), (-2.0, 2.0, 0.0), (-2.0, 2.0, 4.0), (2.0, -2.0, 0.0), (2.0, -2.0, 4.0), (2.0, 2.0, 0.0), (2.0, 2.0, 4.0), (-2.0, -6.0, 0.0), (-2.0, -6.0, 4.0), (2.0, -6.0, 4.0), (2.0, -6.0, 0.0), (-6.0, 2.0, 0.0), (-6.0, -2.0, 0.0), (-6.0, -2.0, 4.0), (-6.0, 2.0, 4.0), (6.0, 2.0, 4.0), (6.0, 2.0, 0.0), (6.0, -2.0, 0.0), (6.0, -2.0, 4.0), (7.0, 2.0, 4.0), (7.0, 2.0, 0.0), (7.0, -2.0, 0.0), (7.0, -2.0, 4.0), (-7.0, 2.0, 0.0), (-7.0, -2.0, 0.0), (-7.0, -2.0, 4.0), (-7.0, 2.0, 4.0), (-2.0, -7.0, 0.0), (-2.0, -7.0, 4.0), (2.0, -7.0, 4.0), (2.0, -7.0, 0.0)], [], [(2, 12, 13, 0), (2, 6, 7, 3), (5, 19, 18, 4), (5, 10, 9, 1), (2, 0, 4, 6), (7, 5, 1, 3), (11, 8, 28, 31), (4, 11, 10, 5), (1, 9, 8, 0), (0, 8, 11, 4), (12, 15, 27, 24), (3, 15, 12, 2), (0, 13, 14, 1), (1, 14, 15, 3), (17, 18, 22, 21), (4, 18, 17, 6), (7, 16, 19, 5), (6, 17, 16, 7), (19, 16, 20, 23), (16, 17, 21, 20), (18, 19, 23, 22), (14, 13, 25, 26), (15, 14, 26, 27), (13, 12, 24, 25), (8, 9, 29, 28), (9, 10, 30, 29), (10, 11, 31, 30)])
me_hall_t.polygons.foreach_set('material_index', [1, 0, 0, 2, 1, 2, 1, 0, 0, 1, 0, 0, 0, 2, 1, 1, 2, 0, 2, 0, 0, 0, 2, 1, 0, 2, 0])
_uv = me_hall_t.uv_layers.new(name='UVMap')
_uv.uv.foreach_set('vector', [0.5, 0.5, -1.5, 0.5, -1.5, -1.5, 0.5, -1.5, 0.5, 0.5, 2.5, 0.5, 2.5, 2.5, 0.5, 2.5, 0.5, 0.5, 2.5, 0.5, 2.5, -1.5, 0.5, -1.5, 0.5, 0.5, 0.5, -1.5, -1.5, -1.5, -1.5, 0.5, 0.5, 0.5, 0.5, -1.5, 2.5, -1.5, 2.5, 0.5, 0.5, 0.5, 0.5, -1.5, -1.5, -1.5, -1.5, 0.5, 0.5, 0.5, -1.5, 0.5, -1.5, 0.0, 0.5, 0.0, 0.5, 0.5, -1.5, 0.5, -1.5, 2.5, 0.5, 2.5, 0.5, 0.5, -1.5, 0.5, -1.5, -1.5, 0.5, -1.5, 0.5, 0.5, 0.5, -1.5, 2.5, -1.5, 2.5, 0.5, 0.5, 0.5, 0.5, 2.5, 0.0, 2.5, 0.0, 0.5, 0.5, 0.5, -1.5, 0.5, -1.5, -1.5, 0.5, -1.5, 0.5, 0.5, -1.5, 0.5, -1.5, 2.5, 0.5, 2.5, 0.5, 0.5, -1.5, 0.5, -1.5, 2.5, 0.5, 2.5, 0.5, 0.5, 0.5, -1.5, 1.0, -1.5, 1.0, 0.5, 0.5, 0.5, 2.5, 0.5, 2.5, 2.5, 0.5, 2.5, 0.5, 0.5, 2.5, 0.5, 2.5, -1.5, 0.5, -1.5, 0.5, 0.5, 2.5, 0.5, 2.5, 2.5, 0.5, 2.5, 0.5, 0.5, 0.5, 2.5, 1.0, 2.5, 1.0, 0.5, 0.5, 0.5, 0.5, -1.5, 1.0, -1.5, 1.0, 0.5, 0.5, 0.5, 0.5, 2.5, 1.0, 2.5, 1.0, 0.5, 0.5, 0.5, 0.5, -1.5, 0.0, -1.5, 0.0, 0.5, 0.5, 0.5, 0.5, -1.5, 0.0, -1.5, 0.0, 0.5, 0.5, 0.5, 0.5, 2.5, 0.0, 2.5, 0.0, 0.5, 0.5, 0.5, 0.5, 2.5, 0.0, 2.5, 0.0, 0.5, 0.5, 0.5, 2.5, 0.5, 2.5, 0.0, 0.5, 0.0, 0.5, 0.5, 0.5, -1.5, 0.0, -1.5, 0.0, 0.5])
me_hall_t.materials.append(mat_flagstone)
me_hall_t.materials.append(mat_cobblestone)
me_hall_t.materials.append(mat_rock)
me_hall_t.use_remesh_preserve_volume = False
me_hall_t.use_remesh_preserve_attributes = False
me_hall_t.use_mirror_vertex_groups = False
me_hall_t.update()
me_hall_x = bpy.data.meshes.new('hall.X')
me_hall_x.from_pydata([(-2.0, -2.0, 0.0), (-2.0, -2.0, 4.0), (-2.0, 2.0, 0.0), (-2.0, 2.0, 4.0), (2.0, -2.0, 0.0), (2.0, -2.0, 4.0), (2.0, 2.0, 0.0), (2.0, 2.0, 4.0), (-2.0, -6.0, 0.0), (-2.0, -6.0, 4.0), (2.0, -6.0, 4.0), (2.0, -6.0, 0.0), (6.0, 2.0, 4.0), (6.0, 2.0, 0.0), (6.0, -2.0, 0.0), (6.0, -2.0, 4.0), (-2.0, 6.0, 4.0), (-2.0, 6.0, 0.0), (2.0, 6.0, 0.0), (2.0, 6.0, 4.0), (-6.0, 2.0, 0.0), (-6.0, -2.0, 0.0), (-6.0, -2.0, 4.0), (-6.0, 2.0, 4.0), (7.0, 2.0, 4.0), (7.0, 2.0, 0.0), (7.0, -2.0, 0.0), (7.0, -2.0, 4.0), (-2.0, -7.0, 0.0), (-2.0, -7.0, 4.0), (2.0, -7.0, 4.0), (2.0, -7.0, 0.0), (-7.0, 2.0, 0.0), (-7.0, -2.0, 0.0), (-7.0, -2.0, 4.0), (-7.0, 2.0, 4.0), (-2.0, 7.0, 4.0), (-2.0, 7.0, 0.0), (2.0, 7.0, 0.0), (2.0, 7.0, 4.0)], [], [(2, 20, 21, 0), (3, 16, 19, 7), (5, 15, 14, 4), (5, 10, 9, 1), (2, 0, 4, 6), (7, 5, 1, 3), (11, 8, 28, 31), (4, 11, 10, 5), (1, 9, 8, 0), (0, 8, 11, 4), (14, 15, 27, 26), (4, 14, 13, 6), (7, 12, 15, 5), (6, 13, 12, 7), (17, 18, 38, 37), (2, 17, 16, 3), (7, 19, 18, 6), (6, 18, 17, 2), (23, 22, 34, 35), (3, 23, 20, 2), (0, 21, 22, 1), (1, 22, 23, 3), (13, 14, 26, 25), (15, 12, 24, 27), (12, 13, 25, 24), (8, 9, 29, 28), (9, 10, 30, 29), (10, 11, 31, 30), (21, 20, 32, 33), (20, 23, 35, 32), (22, 21, 33, 34), (19, 16, 36, 39), (16, 17, 37, 36), (18, 19, 39, 38)])
me_hall_x.polygons.foreach_set('material_index', [1, 2, 0, 2, 1, 2, 1, 0, 0, 1, 0, 1, 2, 0, 1, 0, 0, 1, 2, 0, 0, 2, 1, 2, 0, 0, 2, 0, 1, 0, 0, 2, 0, 0])
_uv = me_hall_x.uv_layers.new(name='UVMap')
_uv.uv.foreach_set('vector', [0.5, 0.5, -1.5, 0.5, -1.5, -1.5, 0.5, -1.5, 0.5, 0.5, 0.5, 2.5, 2.5, 2.5, 2.5, 0.5, 0.5, 0.5, 2.5, 0.5, 2.5, -1.5, 0.5, -1.5, 0.5, 0.5, 0.5, -1.5, -1.5, -1.5, -1.5, 0.5, 0.5, 0.5, 0.5, -1.5, 2.5, -1.5, 2.5, 0.5, 0.5, 0.5, 0.5, -1.5, -1.5, -1.5, -1.5, 0.5, 0.5, 0.5, -1.5, 0.5, -1.5, 0.0, 0.5, 0.0, 0.5, 0.5, -1.5, 0.5, -1.5, 2.5, 0.5, 2.5, 0.5, 0.5, -1.5, 0.5, -1.5, -1.5, 0.5, -1.5, 0.5, 0.5, 0.5, -1.5, 2.5, -1.5, 2.5, 0.5, 0.5, 0.5, 0.5, 2.5, 1.0, 2.5, 1.0, 0.5, 0.5, 0.5, 2.5, 0.5, 2.5, 2.5, 0.5, 2.5, 0.5, 0.5, 2.5, 0.5, 2.5, -1.5, 0.5, -1.5, 0.5, 0.5, 2.5, 0.5, 2.5, 2.5, 0.5, 2.5, 0.5, 0.5, 2.5, 0.5, 2.5, 1.0, 0.5, 1.0, 0.5, 0.5, 2.5, 0.5, 2.5, 2.5, 0.5, 2.5, 0.5, 0.5, 2.5, 0.5, 2.5, -1.5, 0.5, -1.5, 0.5, 0.5, 0.5, 2.5, -1.5, 2.5, -1.5, 0.5, 0.5, 0.5, 0.5, -1.5, 0.0, -1.5, 0.0, 0.5, 0.5, 0.5, -1.5, 0.5, -1.5, -1.5, 0.5, -1.5, 0.5, 0.5, -1.5, 0.5, -1.5, 2.5, 0.5, 2.5, 0.5, 0.5, -1.5, 0.5, -1.5, 2.5, 0.5, 2.5, 0.5, 0.5, 0.5, -1.5, 1.0, -1.5, 1.0, 0.5, 0.5, 0.5, 0.5, 2.5, 1.0, 2.5, 1.0, 0.5, 0.5, 0.5, 0.5, -1.5, 1.0, -1.5, 1.0, 0.5, 0.5, 0.5, 0.5, 2.5, 0.0, 2.5, 0.0, 0.5, 0.5, 0.5, 2.5, 0.5, 2.5, 0.0, 0.5, 0.0, 0.5, 0.5, 0.5, -1.5, 0.0, -1.5, 0.0, 0.5, 0.5, 0.5, 0.5, 2.5, 0.0, 2.5, 0.0, 0.5, 0.5, 0.5, 0.5, 2.5, 0.0, 2.5, 0.0, 0.5, 0.5, 0.5, 0.5, -1.5, 0.0, -1.5, 0.0, 0.5, 0.5, 0.5, -1.5, 0.5, -1.5, 1.0, 0.5, 1.0, 0.5, 0.5, 0.5, -1.5, 1.0, -1.5, 1.0, 0.5, 0.5, 0.5, 0.5, 2.5, 1.0, 2.5, 1.0, 0.5])
me_hall_x.materials.append(mat_flagstone)
me_hall_x.materials.append(mat_cobblestone)
me_hall_x.materials.append(mat_rock)
me_hall_x.use_remesh_preserve_volume = False
me_hall_x.use_remesh_preserve_attributes = False
me_hall_x.use_mirror_vertex_groups = False
me_hall_x.update()
me_cube = bpy.data.meshes.new('Cube')
me_cube.from_pydata([(-1.0, -1.0, -1.0), (-1.0, -1.0, 1.0), (-1.0, 1.0, -1.0), (-1.0, 1.0, 1.0), (1.0, -1.0, -1.0), (1.0, -1.0, 1.0), (1.0, 1.0, -1.0), (1.0, 1.0, 1.0)], [], [(0, 1, 3, 2), (2, 3, 7, 6), (6, 7, 5, 4), (4, 5, 1, 0), (2, 6, 4, 0), (7, 3, 1, 5)])
_uv = me_cube.uv_layers.new(name='UVMap')
_uv.uv.foreach_set('vector', [0.0, 0.0, 0.0, 1.0, 1.0, 1.0, 1.0, 0.0, 0.0, 0.0, 0.0, 1.0, 1.0, 1.0, 1.0, 0.0, 0.0, 0.0, 0.0, 1.0, -1.0, 1.0, -1.0, 0.0, 0.0, 0.0, 0.0, 1.0, -1.0, 1.0, -1.0, 0.0, 0.0, 0.0, 1.0, 0.0, 1.0, -1.0, 0.0, -1.0, 0.0, 0.0, -1.0, 0.0, -1.0, -1.0, 0.0, -1.0])
me_cube.materials.append(mat_flagstone)
me_cube.use_remesh_preserve_volume = False
me_cube.use_remesh_preserve_attributes = False
me_cube.use_mirror_vertex_groups = False
me_cube.update()

# ---- objects
ob_room_1 = bpy.data.objects.new('room 1', me_room_1)
ob_room_2 = bpy.data.objects.new('room 2', me_room_2)
ob_room_3 = bpy.data.objects.new('room 3', me_room_3)
ob_room_4 = bpy.data.objects.new('room 4', me_room_4)
ob_cube_003 = bpy.data.objects.new('Cube.003', me_cube_008)
ob_room_slopped = bpy.data.objects.new('room slopped', me_room_slopped)
ob_blocked_passage = bpy.data.objects.new('blocked passage', me_blocked_passage)
ob_blocked_passage_wall = bpy.data.objects.new('blocked passage.wall', me_blocked_passage_wall)
ob_blocked_passage_011 = bpy.data.objects.new('blocked passage.011', me_blocked_passage)
ob_blocked_passage_010 = bpy.data.objects.new('blocked passage.010', me_blocked_passage)
ob_room_slopped_001 = bpy.data.objects.new('room slopped.001', me_room_slopped)
ob_hall_slope_001 = bpy.data.objects.new('hall.Slope.001', me_hall_slope)
ob_column_002 = bpy.data.objects.new('column.002', me_column)
ob_column_001 = bpy.data.objects.new('column.001', me_column)
ob_door_frame_004 = bpy.data.objects.new('door frame.004', me_door_frame)
ob_door_001 = bpy.data.objects.new('door.001', me_door_frame_001)
ob_door_frame_003 = bpy.data.objects.new('door frame.003', me_door_frame)
ob_door_frame_002 = bpy.data.objects.new('door frame.002', me_door_frame)
ob_blocked_passage_009 = bpy.data.objects.new('blocked passage.009', me_blocked_passage)
ob_blocked_passage_008 = bpy.data.objects.new('blocked passage.008', me_blocked_passage)
ob_blocked_passage_007 = bpy.data.objects.new('blocked passage.007', me_blocked_passage)
ob_blocked_passage_006 = bpy.data.objects.new('blocked passage.006', me_blocked_passage)
ob_blocked_passage_005 = bpy.data.objects.new('blocked passage.005', me_blocked_passage)
ob_blocked_passage_004 = bpy.data.objects.new('blocked passage.004', me_blocked_passage)
ob_blocked_passage_003 = bpy.data.objects.new('blocked passage.003', me_blocked_passage)
ob_blocked_passage_002 = bpy.data.objects.new('blocked passage.002', me_blocked_passage)
ob_blocked_passage_001 = bpy.data.objects.new('blocked passage.001', me_blocked_passage)
ob_room_2_002 = bpy.data.objects.new('room 2.002', me_room_2)
ob_hall_i_002 = bpy.data.objects.new('hall.I.002', me_hall_i)
ob_hall_i_001 = bpy.data.objects.new('hall.I.001', me_hall_i)
ob_room_2_001 = bpy.data.objects.new('room 2.001', me_room_2)
ob_room_1_001 = bpy.data.objects.new('room 1.001', me_room_1)
ob_hall_i = bpy.data.objects.new('hall.I', me_hall_i)
ob_hall_l = bpy.data.objects.new('hall.L', me_hall_l)
ob_hall_t = bpy.data.objects.new('hall.T', me_hall_t)
ob_hall_x = bpy.data.objects.new('hall.X', me_hall_x)
ob_hall_slope = bpy.data.objects.new('hall.Slope', me_hall_slope)
ob_door_frame = bpy.data.objects.new('door frame', me_door_frame)
ob_door = bpy.data.objects.new('door', me_door_frame_001)
ob_column = bpy.data.objects.new('column', me_column)
ob_cube = bpy.data.objects.new('Cube', me_cube)

# ---- transforms, parenting, visibility, modifiers, constraints
ob_room_1.location = (0.0, 0.0, 0.0)
ob_room_1.lock_rotations_4d = False
ob_room_1.empty_display_type = 'ARROWS'
ob_room_1.lineart.crease_threshold = 0.0
ob_room_2.location = (0.0, 0.0, 0.0)
ob_room_2.lineart.crease_threshold = 0.0
ob_room_3.location = (0.0, 0.0, 0.0)
ob_room_3.lineart.crease_threshold = 0.0
ob_room_4.location = (0.0, 0.0, 0.0)
ob_room_4.lineart.crease_threshold = 0.0
ob_cube_003.location = (0.0, 0.0, 0.0)
ob_cube_003.lineart.crease_threshold = 0.0
ob_room_slopped.location = (0.0, 0.0, 0.0)
ob_room_slopped.lineart.crease_threshold = 0.0
ob_blocked_passage.location = (0.0, 0.0, 0.0)
ob_blocked_passage.lineart.crease_threshold = 0.0
ob_blocked_passage_wall.location = (0.0, 0.0, 0.0)
ob_blocked_passage_wall.lineart.crease_threshold = 0.0
ob_blocked_passage_011.location = (-47.0, -22.0, -2.0)
ob_blocked_passage_011.rotation_euler = (0.0, -0.0, 7.854)
ob_blocked_passage_011.lineart.crease_threshold = 0.0
ob_blocked_passage_010.location = (-25.0, -18.0, 0.0)
ob_blocked_passage_010.rotation_euler = (0.0, 0.0, 4.712)
ob_blocked_passage_010.lineart.crease_threshold = 0.0
ob_room_slopped_001.location = (-36.0, -18.0, 0.0)
ob_room_slopped_001.lineart.crease_threshold = 0.0
ob_hall_slope_001.location = (-24.0, 14.0, 2.0)
ob_hall_slope_001.lineart.crease_threshold = 0.0
ob_column_002.location = (-4.0, -7.0, 0.0)
ob_column_002.rotation_euler = (0.0, -0.0, -3.142)
ob_column_002.lineart.crease_threshold = 0.0
ob_column_001.location = (-4.0, -7.0, 0.0)
ob_column_001.lineart.crease_threshold = 0.0
ob_door_frame_004.location = (-7.0, 0.0, 0.0)
ob_door_frame_004.rotation_euler = (0.0, -0.0, 1.571)
ob_door_frame_004.scale = (2.0, 0.2, 2.0)
ob_door_frame_004.lineart.crease_threshold = 0.0
ob_door_001.parent = ob_door_frame_004
ob_door_001.location = (0.4931, -0.6903, 0.5571)
ob_door_001.scale = (1.0, 0.2, 1.0)
ob_door_001.lineart.crease_threshold = 0.0
ob_door_frame_003.location = (7.0, 4.0, 0.0)
ob_door_frame_003.rotation_euler = (0.0, -0.0, 1.571)
ob_door_frame_003.scale = (2.0, 0.2, 2.0)
ob_door_frame_003.lineart.crease_threshold = 0.0
ob_door_frame_002.location = (-21.0, 0.0, 0.0)
ob_door_frame_002.rotation_euler = (0.0, -0.0, 1.571)
ob_door_frame_002.scale = (2.0, 0.2, 2.0)
ob_door_frame_002.lineart.crease_threshold = 0.0
ob_blocked_passage_009.location = (25.0, -4.0, 0.0)
ob_blocked_passage_009.rotation_euler = (0.0, 0.0, 4.712)
ob_blocked_passage_009.lineart.crease_threshold = 0.0
ob_blocked_passage_008.location = (18.0, -7.0, 0.0)
ob_blocked_passage_008.rotation_euler = (0.0, -0.0, 3.142)
ob_blocked_passage_008.lineart.crease_threshold = 0.0
ob_blocked_passage_007.location = (-4.0, -21.0, 0.0)
ob_blocked_passage_007.rotation_euler = (0.0, -0.0, 3.142)
ob_blocked_passage_007.lineart.crease_threshold = 0.0
ob_blocked_passage_006.location = (-36.0, -29.0, 0.0)
ob_blocked_passage_006.rotation_euler = (0.0, -0.0, 3.142)
ob_blocked_passage_006.lineart.crease_threshold = 0.0
ob_blocked_passage_005.location = (-39.0, -8.0, 0.0)
ob_blocked_passage_005.rotation_euler = (0.0, -0.0, 1.571)
ob_blocked_passage_005.lineart.crease_threshold = 0.0
ob_blocked_passage_004.location = (-39.0, 0.0, 0.0)
ob_blocked_passage_004.rotation_euler = (0.0, -0.0, 1.571)
ob_blocked_passage_004.lineart.crease_threshold = 0.0
ob_blocked_passage_003.location = (-24.0, 21.0, 2.0)
ob_blocked_passage_003.lineart.crease_threshold = 0.0
ob_blocked_passage_002.location = (18.0, 11.0, 0.0)
ob_blocked_passage_002.lineart.crease_threshold = 0.0
ob_blocked_passage_001.location = (10.0, 11.0, 0.0)
ob_blocked_passage_001.lineart.crease_threshold = 0.0
ob_room_2_002.location = (-28.0, 0.0, 0.0)
ob_room_2_002.rotation_euler = (0.0, -0.0, 6.283)
ob_room_2_002.lineart.crease_threshold = 0.0
ob_hall_i_002.location = (-14.0, 0.0, -6.911e-07)
ob_hall_i_002.rotation_euler = (0.0, 0.0, 1.571)
ob_hall_i_002.lineart.crease_threshold = 0.0
ob_hall_i_001.location = (-4.0, -14.0, 0.0)
ob_hall_i_001.lineart.crease_threshold = 0.0
ob_room_2_001.location = (18.0, 0.0, 0.0)
ob_room_2_001.rotation_euler = (0.0, -0.0, -1.571)
ob_room_2_001.lineart.crease_threshold = 0.0
ob_room_1_001.location = (0.0, 0.0, 0.0)
ob_room_1_001.lock_rotations_4d = False
ob_room_1_001.empty_display_type = 'ARROWS'
ob_room_1_001.lineart.crease_threshold = 0.0
ob_hall_i.location = (0.0, 0.0, 0.0)
ob_hall_i.lineart.crease_threshold = 0.0
ob_hall_l.location = (0.0, 0.0, 0.0)
ob_hall_l.lineart.crease_threshold = 0.0
ob_hall_t.location = (0.0, 0.0, 0.0)
ob_hall_t.lineart.crease_threshold = 0.0
ob_hall_x.location = (0.0, 0.0, 0.0)
ob_hall_x.lineart.crease_threshold = 0.0
ob_hall_slope.location = (0.0, 0.0, 0.0)
ob_hall_slope.lineart.crease_threshold = 0.0
ob_door_frame.location = (0.0, 0.0, 0.0)
ob_door_frame.scale = (2.0, 0.2, 2.0)
ob_door_frame.lineart.crease_threshold = 0.0
ob_door.parent = ob_door_frame
ob_door.location = (0.4931, -0.6903, 0.5571)
ob_door.lineart.crease_threshold = 0.0
ob_column.location = (0.0, 0.0, 0.0)
ob_column.lineart.crease_threshold = 0.0
ob_cube.location = (0.0, 0.0, 0.0)
ob_cube.scale = (2.0, 2.0, 2.0)
ob_cube.lineart.crease_threshold = 0.0

# ---- collection membership
col_collection_1.objects.link(ob_room_1)
col_collection_2.objects.link(ob_room_2)
col_collection_3.objects.link(ob_room_3)
col_collection_4.objects.link(ob_room_4)
col_collection_4.objects.link(ob_cube_003)
col_collection_5.objects.link(ob_room_slopped)
col_collection_6.objects.link(ob_blocked_passage)
col_collection_7.objects.link(ob_blocked_passage_wall)
col_collection_10.objects.link(ob_blocked_passage_011)
col_collection_10.objects.link(ob_blocked_passage_010)
col_collection_10.objects.link(ob_room_slopped_001)
col_collection_10.objects.link(ob_hall_slope_001)
col_collection_10.objects.link(ob_column_002)
col_collection_10.objects.link(ob_column_001)
col_collection_10.objects.link(ob_door_frame_004)
col_collection_10.objects.link(ob_door_001)
col_collection_10.objects.link(ob_door_frame_003)
col_collection_10.objects.link(ob_door_frame_002)
col_collection_10.objects.link(ob_blocked_passage_009)
col_collection_10.objects.link(ob_blocked_passage_008)
col_collection_10.objects.link(ob_blocked_passage_007)
col_collection_10.objects.link(ob_blocked_passage_006)
col_collection_10.objects.link(ob_blocked_passage_005)
col_collection_10.objects.link(ob_blocked_passage_004)
col_collection_10.objects.link(ob_blocked_passage_003)
col_collection_10.objects.link(ob_blocked_passage_002)
col_collection_10.objects.link(ob_blocked_passage_001)
col_collection_10.objects.link(ob_room_2_002)
col_collection_10.objects.link(ob_hall_i_002)
col_collection_10.objects.link(ob_hall_i_001)
col_collection_10.objects.link(ob_room_2_001)
col_collection_10.objects.link(ob_room_1_001)
col_collection_11.objects.link(ob_hall_i)
col_collection_12.objects.link(ob_hall_l)
col_collection_13.objects.link(ob_hall_t)
col_collection_14.objects.link(ob_hall_x)
col_collection_15.objects.link(ob_hall_slope)
col_collection_16.objects.link(ob_door_frame)
col_collection_16.objects.link(ob_door)
col_collection_17.objects.link(ob_column)
col_collection_19.objects.link(ob_cube)

# ---- scene / render settings (as saved in the file)
scene.frame_start = 1; scene.frame_end = 250; scene.frame_set(1)
scene.render.engine = 'CYCLES'
scene.render.resolution_percentage = 50
scene.render.dither_intensity = 0.0
scene.cycles.use_denoising = False
scene.cycles.samples = 128
scene.cycles.sampling_pattern = 'TABULATED_SOBOL'
scene.cycles.use_adaptive_sampling = False
scene.cycles.use_light_tree = False
scene.cycles.blur_glossy = 0.0
scene.cycles.sample_clamp_indirect = 0.0
scene.view_settings.view_transform = 'Standard'
bpy.context.view_layer.update()

# ---- added for rendering (the .blend has no active camera and no usable light): camera, sun
cam_auto = bpy.data.cameras.new('AutoCamera')
cam_auto.lens = 50.0
cam_auto.sensor_width = 36.0
cam_auto.clip_end = 1000.0
ob_auto_camera = bpy.data.objects.new('AutoCamera', cam_auto)
scene.collection.objects.link(ob_auto_camera)
ob_auto_camera.location = (29.3166, -35.18, 24.4533)
ob_auto_camera.rotation_euler = (1.09748, -7.21219e-08, 0.694738)
scene.camera = ob_auto_camera
light_auto_sun = bpy.data.lights.new('AutoSun', 'SUN')
light_auto_sun.energy = 3.0
light_auto_sun.angle = 0.0523599
ob_auto_sun = bpy.data.objects.new('AutoSun', light_auto_sun)
scene.collection.objects.link(ob_auto_sun)
ob_auto_sun.rotation_euler = (0.872665, 0.174533, 0.523599)
bpy.context.view_layer.update()

